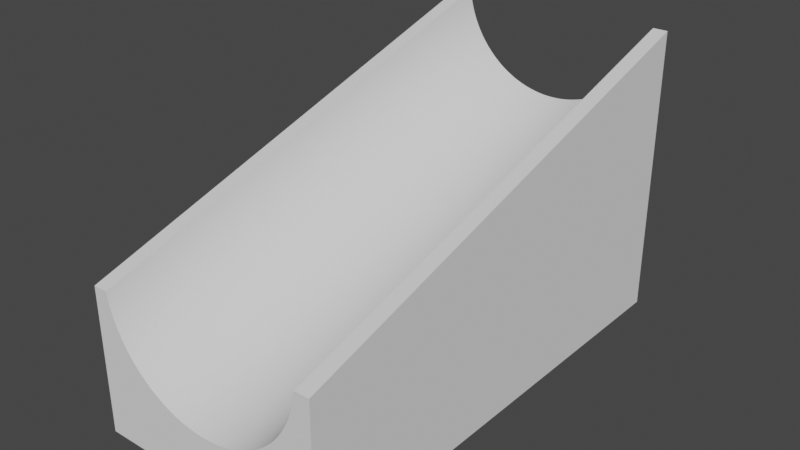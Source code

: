 # Source: duplo007.blend  (saved by Blender 2.91.10; exported with 4.5.12 LTS)
import bpy
from mathutils import Matrix  # noqa: F401  (used for matrix-valued properties, if any)

bpy.ops.wm.read_factory_settings(use_empty=True)
scene = bpy.context.scene
scene.name = 'Scene'

# ---- collections
col_collection = bpy.data.collections.new('Collection'); scene.collection.children.link(col_collection)

# ---- world
world_world = bpy.data.worlds.new('World'); scene.world = world_world
world_world.use_nodes = True; world_world.node_tree.nodes.clear()
_N = world_world.node_tree.nodes; _L = world_world.node_tree.links
n0 = _N.new('ShaderNodeOutputWorld'); n0.name = 'World Output'; n0.location = (300, 300)
n1 = _N.new('ShaderNodeBackground'); n1.name = 'Background'; n1.location = (10, 300)
n1.inputs[0].default_value = (0.05088, 0.05088, 0.05088, 1.0)
_L.new(n1.outputs[0], n0.inputs[0])
n0.is_active_output = True
world_world.color = (0.05088, 0.05088, 0.05088)
world_world.use_sun_shadow = False
world_world.sun_shadow_jitter_overblur = 0.0

# ---- meshes
me_longramp = bpy.data.meshes.new('longRamp')
me_longramp.from_pydata([(-15.85, -31.85, -19.2), (-15.85, -31.85, 0.04545), (-15.85, 31.85, -19.2), (-15.85, 31.85, 19.16), (3.268, -31.85, -11.87), (15.85, -31.85, -19.2), (-11.64, -31.85, -6.033), (-11.94, -31.85, -5.57), (15.85, -31.85, 0.04545), (13.9, -31.85, 0.04545), (13.83, -31.85, -0.4449), (13.73, -31.85, -0.986), (13.61, -31.85, -1.523), (13.47, -31.85, -2.055), (13.31, -31.85, -2.581), (13.13, -31.85, -3.1), (12.93, -31.85, -3.612), (12.71, -31.85, -4.116), (12.47, -31.85, -4.611), (12.21, -31.85, -5.095), (11.94, -31.85, -5.57), (11.64, -31.85, -6.033), (11.33, -31.85, -6.484), (10.99, -31.85, -6.922), (10.65, -31.85, -7.347), (10.28, -31.85, -7.758), (9.899, -31.85, -8.154), (9.503, -31.85, -8.535), (9.092, -31.85, -8.9), (8.667, -31.85, -9.249), (8.229, -31.85, -9.581), (7.778, -31.85, -9.895), (7.315, -31.85, -10.19), (6.841, -31.85, -10.47), (6.356, -31.85, -10.73), (5.861, -31.85, -10.97), (5.358, -31.85, -11.19), (4.846, -31.85, -11.39), (4.326, -31.85, -11.57), (3.8, -31.85, -11.73), (2.731, -31.85, -11.99), (2.19, -31.85, -12.08), (1.646, -31.85, -12.16), (1.098, -31.85, -12.21), (0.5496, -31.85, -12.24), (0.0, -31.85, -12.25), (-0.5496, -31.85, -12.24), (-1.098, -31.85, -12.21), (-1.646, -31.85, -12.16), (-2.19, -31.85, -12.08), (-2.731, -31.85, -11.99), (-3.268, -31.85, -11.87), (-3.8, -31.85, -11.73), (-4.326, -31.85, -11.57), (-4.846, -31.85, -11.39), (-5.358, -31.85, -11.19), (-5.861, -31.85, -10.97), (-6.356, -31.85, -10.73), (-6.841, -31.85, -10.47), (-7.315, -31.85, -10.19), (-7.778, -31.85, -9.895), (-8.229, -31.85, -9.581), (-8.667, -31.85, -9.249), (-9.092, -31.85, -8.9), (-9.503, -31.85, -8.535), (-9.899, -31.85, -8.154), (-10.28, -31.85, -7.758), (-10.65, -31.85, -7.347), (-10.99, -31.85, -6.922), (-12.21, -31.85, -5.095), (-12.47, -31.85, -4.611), (-11.33, -31.85, -6.484), (-12.71, -31.85, -4.116), (-12.93, -31.85, -3.612), (-13.13, -31.85, -3.1), (-13.31, -31.85, -2.581), (-13.47, -31.85, -2.055), (-13.61, -31.85, -1.523), (-13.73, -31.85, -0.986), (-13.83, -31.85, -0.4449), (-13.9, -31.85, 0.04545), (14.45, 30.45, -19.2), (15.85, 31.85, -19.2), (-14.45, -25.17, -19.2), (-14.45, -30.45, -19.2), (-9.175, -30.45, -19.2), (6.825, -30.45, -19.2), (-6.825, -30.45, -19.2), (-9.175, -28.86, -19.2), (14.45, -30.45, -19.2), (9.175, -30.45, -19.2), (6.825, -28.86, -19.2), (9.175, -28.86, -19.2), (14.45, -25.17, -19.2), (14.45, -22.83, -19.2), (12.86, -22.83, -19.2), (12.86, -25.17, -19.2), (12.86, -6.825, -19.2), (14.45, -9.175, -19.2), (12.86, -9.175, -19.2), (12.86, 6.825, -19.2), (14.45, 9.175, -19.2), (14.45, 6.825, -19.2), (14.45, 22.83, -19.2), (14.45, -6.825, -19.2), (-14.45, 25.17, -19.2), (-14.45, 30.45, -19.2), (12.86, 9.175, -19.2), (12.86, 25.17, -19.2), (12.86, 22.83, -19.2), (-9.175, 30.45, -19.2), (-6.825, 28.86, -19.2), (-9.175, 28.86, -19.2), (14.45, 25.17, -19.2), (-6.825, 30.45, -19.2), (9.175, 30.45, -19.2), (6.825, 30.45, -19.2), (9.175, 28.86, -19.2), (6.825, 28.86, -19.2), (-14.45, -22.83, -19.2), (-14.45, 6.825, -19.2), (-14.45, 9.175, -19.2), (-12.86, 6.825, -19.2), (-12.86, 25.17, -19.2), (-12.86, 22.83, -19.2), (-14.45, 22.83, -19.2), (-12.86, -9.175, -19.2), (-14.45, -6.825, -19.2), (-12.86, -6.825, -19.2), (-12.86, 9.175, -19.2), (-12.86, -22.83, -19.2), (-14.45, -9.175, -19.2), (-12.86, -25.17, -19.2), (-6.825, -28.86, -19.2), (-9.899, 31.85, 10.96), (-10.28, 31.85, 11.35), (-13.83, 31.85, 18.66), (-13.9, 31.85, 19.16), (-13.73, 31.85, 18.12), (-13.61, 31.85, 17.59), (-13.47, 31.85, 17.05), (-13.31, 31.85, 16.53), (-13.13, 31.85, 16.01), (-12.93, 31.85, 15.5), (-12.71, 31.85, 14.99), (-12.47, 31.85, 14.5), (-12.21, 31.85, 14.01), (-11.94, 31.85, 13.54), (-11.64, 31.85, 13.08), (-11.33, 31.85, 12.63), (-10.99, 31.85, 12.19), (-10.65, 31.85, 11.76), (-9.503, 31.85, 10.57), (-9.092, 31.85, 10.21), (-8.667, 31.85, 9.861), (-8.229, 31.85, 9.529), (-7.778, 31.85, 9.215), (-7.315, 31.85, 8.918), (-6.356, 31.85, 8.381), (-6.841, 31.85, 8.64), (-5.861, 31.85, 8.141), (-5.358, 31.85, 7.921), (-4.846, 31.85, 7.721), (-4.326, 31.85, 7.54), (-3.8, 31.85, 7.381), (-3.268, 31.85, 7.242), (-2.731, 31.85, 7.124), (-2.19, 31.85, 7.028), (-1.646, 31.85, 6.952), (-1.098, 31.85, 6.898), (-0.5496, 31.85, 6.866), (0.0, 31.85, 6.855), (0.5496, 31.85, 6.866), (1.098, 31.85, 6.898), (1.646, 31.85, 6.952), (2.19, 31.85, 7.028), (2.731, 31.85, 7.124), (3.268, 31.85, 7.242), (3.8, 31.85, 7.381), (4.326, 31.85, 7.54), (4.846, 31.85, 7.721), (5.358, 31.85, 7.921), (5.861, 31.85, 8.141), (6.356, 31.85, 8.381), (6.841, 31.85, 8.64), (7.315, 31.85, 8.918), (7.778, 31.85, 9.215), (8.229, 31.85, 9.529), (8.667, 31.85, 9.861), (9.092, 31.85, 10.21), (9.503, 31.85, 10.57), (9.899, 31.85, 10.96), (10.28, 31.85, 11.35), (10.65, 31.85, 11.76), (10.99, 31.85, 12.19), (11.33, 31.85, 12.63), (11.64, 31.85, 13.08), (11.94, 31.85, 13.54), (12.21, 31.85, 14.01), (12.47, 31.85, 14.5), (12.71, 31.85, 14.99), (12.93, 31.85, 15.5), (13.13, 31.85, 16.01), (13.31, 31.85, 16.53), (13.47, 31.85, 17.05), (13.61, 31.85, 17.59), (13.73, 31.85, 18.12), (13.83, 31.85, 18.66), (13.9, 31.85, 19.16), (15.85, 31.85, 19.16), (-14.45, -25.17, -13.2), (-14.45, -30.45, -13.2), (-12.76, -25.17, -18.9), (-12.86, -25.17, -18.9), (-12.76, -25.17, -13.2), (-12.86, -22.83, -18.9), (-14.45, -22.83, -13.2), (-12.76, -22.83, -13.2), (-12.76, -22.83, -18.9), (-14.45, -9.175, -13.2), (-12.76, -9.175, -18.9), (-12.86, -9.175, -18.9), (-12.76, -9.175, -13.2), (-12.86, -6.825, -18.9), (-14.45, -6.825, -13.2), (-12.76, -6.825, -13.2), (-12.76, -6.825, -18.9), (-14.45, 6.825, -13.2), (-12.76, 6.825, -18.9), (-12.86, 6.825, -18.9), (-12.76, 6.825, -13.2), (-12.86, 9.175, -18.9), (-14.45, 9.175, -13.2), (-12.76, 9.175, -13.2), (-12.76, 9.175, -18.9), (-14.45, 22.83, -13.2), (-12.76, 22.83, -18.9), (-12.86, 22.83, -18.9), (-12.76, 22.83, -13.2), (-12.86, 25.17, -18.9), (-14.45, 25.17, -13.2), (-12.76, 25.17, -13.2), (-12.76, 25.17, -18.9), (-14.45, 30.45, -13.2), (-9.175, 30.45, -13.2), (-9.175, 28.76, -18.9), (-9.175, 28.76, -13.2), (-9.175, 28.86, -18.9), (-6.825, 28.86, -18.9), (-6.825, 28.76, -13.2), (-6.825, 28.76, -18.9), (-6.825, 30.45, -13.2), (6.825, 30.45, -13.2), (6.825, 28.76, -18.9), (6.825, 28.76, -13.2), (6.825, 28.86, -18.9), (9.175, 28.86, -18.9), (9.175, 28.76, -13.2), (9.175, 28.76, -18.9), (9.175, 30.45, -13.2), (14.45, 30.45, -13.2), (14.45, 25.17, -13.2), (12.76, 25.17, -18.9), (12.76, 25.17, -13.2), (12.86, 25.17, -18.9), (12.86, 22.83, -18.9), (12.76, 22.83, -13.2), (12.76, 22.83, -18.9), (14.45, 22.83, -13.2), (14.45, 9.175, -13.2), (12.76, 9.175, -18.9), (12.76, 9.175, -13.2), (12.86, 9.175, -18.9), (12.86, 6.825, -18.9), (12.76, 6.825, -13.2), (12.76, 6.825, -18.9), (14.45, 6.825, -13.2), (14.45, -6.825, -13.2), (12.76, -6.825, -18.9), (12.76, -6.825, -13.2), (12.86, -6.825, -18.9), (12.86, -9.175, -18.9), (12.76, -9.175, -13.2), (12.76, -9.175, -18.9), (14.45, -9.175, -13.2), (14.45, -22.83, -13.2), (12.76, -22.83, -18.9), (12.76, -22.83, -13.2), (12.86, -22.83, -18.9), (12.86, -25.17, -18.9), (12.76, -25.17, -13.2), (12.76, -25.17, -18.9), (14.45, -25.17, -13.2), (14.45, -30.45, -13.2), (9.175, -30.45, -13.2), (9.175, -28.76, -18.9), (9.175, -28.86, -18.9), (9.175, -28.76, -13.2), (6.825, -28.86, -18.9), (6.825, -30.45, -13.2), (6.825, -28.76, -13.2), (6.825, -28.76, -18.9), (-6.825, -30.45, -13.2), (-6.825, -28.76, -18.9), (-6.825, -28.86, -18.9), (-6.825, -28.76, -13.2), (-9.175, -28.86, -18.9), (-9.175, -30.45, -13.2), (-9.175, -28.76, -13.2), (-9.175, -28.76, -18.9), (0.0, -22.63, -13.2), (-0.52, -22.61, -13.2), (6.444, -14.45, -13.2), (6.123, -13.46, -13.2), (6.303, -13.95, -13.2), (-6.627, -16.0, -13.2), (-6.444, -17.55, -13.2), (-6.303, -18.05, -13.2), (-6.607, -16.52, -13.2), (-6.546, -17.04, -13.2), (-6.627, 0.0, -13.2), (-6.607, 0.52, -13.2), (-1.037, 6.546, -13.2), (0.0, 9.373, -13.2), (-0.52, 6.607, -13.2), (-6.546, 1.037, -13.2), (-6.444, 1.547, -13.2), (-3.009, -5.905, -13.2), (-4.686, -11.31, -13.2), (-5.039, -11.7, -13.2), (2.048, -9.697, -13.2), (5.651, -3.463, -13.2), (2.536, -9.877, -13.2), (-4.304, -10.96, -13.2), (-3.895, -10.64, -13.2), (-2.536, -6.123, -13.2), (-3.463, -10.35, -13.2), (-2.048, -6.303, -13.2), (-3.009, -10.1, -13.2), (6.546, -1.037, -13.2), (6.444, -1.547, -13.2), (3.463, -10.35, -13.2), (3.895, -10.64, -13.2), (6.123, -2.536, -13.2), (5.905, -3.009, -13.2), (5.905, -12.99, -13.2), (6.546, -14.96, -13.2), (6.607, -15.48, -13.2), (0.52, -22.61, -13.2), (5.651, -19.46, -13.2), (5.362, -19.9, -13.2), (1.037, -22.55, -13.2), (1.547, -22.44, -13.2), (2.048, -22.3, -13.2), (2.536, -22.12, -13.2), (3.009, -21.91, -13.2), (3.463, -21.65, -13.2), (3.895, -21.36, -13.2), (4.304, -21.04, -13.2), (4.686, -20.69, -13.2), (5.039, -20.3, -13.2), (5.905, -19.01, -13.2), (6.123, -18.54, -13.2), (6.303, -18.05, -13.2), (6.444, -17.55, -13.2), (6.546, -17.04, -13.2), (6.607, -16.52, -13.2), (6.627, -16.0, -13.2), (-6.123, -18.54, -13.2), (5.651, -12.54, -13.2), (5.362, -12.1, -13.2), (5.039, -11.7, -13.2), (4.686, -11.31, -13.2), (4.304, -10.96, -13.2), (2.536, -6.123, -13.2), (1.547, -9.556, -13.2), (1.037, -9.454, -13.2), (2.048, -6.303, -13.2), (0.52, -9.393, -13.2), (-1.037, -9.454, -13.2), (0.52, -6.607, -13.2), (-0.52, -9.393, -13.2), (-1.547, -6.444, -13.2), (-2.536, -9.877, -13.2), (2.536, 6.123, -13.2), (3.895, 10.64, -13.2), (4.304, 10.96, -13.2), (3.463, 10.35, -13.2), (4.304, 21.04, -13.2), (4.686, 20.69, -13.2), (-3.463, -5.651, -13.2), (-6.123, -2.536, -13.2), (-5.651, -12.54, -13.2), (-5.905, -12.99, -13.2), (-6.303, -2.048, -13.2), (-6.123, -13.46, -13.2), (-6.444, -1.547, -13.2), (-6.303, -13.95, -13.2), (-6.546, -1.037, -13.2), (-6.444, -14.45, -13.2), (-6.546, -14.96, -13.2), (-6.607, -15.48, -13.2), (-6.607, -0.52, -13.2), (3.895, 21.36, -13.2), (-5.905, -3.009, -13.2), (-6.123, 13.46, -13.2), (-5.905, 3.009, -13.2), (-6.303, 13.95, -13.2), (-5.362, -12.1, -13.2), (-5.651, -3.463, -13.2), (3.009, 21.91, -13.2), (3.463, 21.65, -13.2), (-5.362, -3.895, -13.2), (-1.547, 6.444, -13.2), (-5.039, -4.304, -13.2), (-4.686, -4.686, -13.2), (-4.304, -5.039, -13.2), (-3.895, -5.362, -13.2), (0.52, 9.393, -13.2), (0.0, 6.627, -13.2), (1.037, 9.454, -13.2), (0.52, 6.607, -13.2), (3.009, 5.905, -13.2), (2.048, 6.303, -13.2), (-1.037, -6.546, -13.2), (-2.048, -9.697, -13.2), (0.0, -6.627, -13.2), (-1.547, -9.556, -13.2), (-0.52, -6.607, -13.2), (4.686, 4.686, -13.2), (5.039, 4.304, -13.2), (3.009, -10.1, -13.2), (5.905, 3.009, -13.2), (6.123, 2.536, -13.2), (3.009, -5.905, -13.2), (6.303, 2.048, -13.2), (4.304, -5.039, -13.2), (3.895, -5.362, -13.2), (6.627, 0.0, -13.2), (6.607, -0.52, -13.2), (3.463, -5.651, -13.2), (4.686, -4.686, -13.2), (6.303, -2.048, -13.2), (5.039, -4.304, -13.2), (5.362, -3.895, -13.2), (0.0, -9.373, -13.2), (1.547, -6.444, -13.2), (6.607, 0.52, -13.2), (6.546, 1.037, -13.2), (6.444, 1.547, -13.2), (5.651, 3.463, -13.2), (4.304, 5.039, -13.2), (1.547, 6.444, -13.2), (3.009, 10.1, -13.2), (2.048, 9.697, -13.2), (1.037, 6.546, -13.2), (4.686, 11.31, -13.2), (-2.048, 6.303, -13.2), (-0.52, 9.393, -13.2), (-3.463, 10.35, -13.2), (-2.536, 6.123, -13.2), (-3.009, 5.905, -13.2), (-3.895, 10.64, -13.2), (-3.463, 5.651, -13.2), (-4.304, 10.96, -13.2), (-3.895, 5.362, -13.2), (-4.686, 11.31, -13.2), (-4.304, 5.039, -13.2), (-5.039, 11.7, -13.2), (-4.686, 4.686, -13.2), (-5.362, 12.1, -13.2), (-5.039, 4.304, -13.2), (-5.651, 12.54, -13.2), (-5.362, 3.895, -13.2), (-5.905, 12.99, -13.2), (-5.651, 3.463, -13.2), (-6.303, 2.048, -13.2), (-6.444, 14.45, -13.2), (-6.123, 2.536, -13.2), (-6.627, 16.0, -13.2), (-6.607, 15.48, -13.2), (-6.607, 16.52, -13.2), (-6.546, 14.96, -13.2), (-5.651, 19.46, -13.2), (-5.362, 19.9, -13.2), (-3.009, 10.1, -13.2), (-5.039, 20.3, -13.2), (-1.037, 9.454, -13.2), (-1.547, 9.556, -13.2), (-2.536, 9.877, -13.2), (2.536, 22.12, -13.2), (-2.048, 9.697, -13.2), (1.547, 9.556, -13.2), (2.536, 9.877, -13.2), (5.039, 20.3, -13.2), (5.651, 19.46, -13.2), (5.905, 19.01, -13.2), (6.123, 18.54, -13.2), (3.463, 5.651, -13.2), (3.895, 5.362, -13.2), (5.039, 11.7, -13.2), (5.362, 12.1, -13.2), (5.905, 12.99, -13.2), (5.651, 12.54, -13.2), (6.123, 13.46, -13.2), (6.607, 15.48, -13.2), (6.546, 14.96, -13.2), (6.303, 13.95, -13.2), (6.444, 14.45, -13.2), (6.627, 16.0, -13.2), (6.546, 17.04, -13.2), (6.607, 16.52, -13.2), (6.444, 17.55, -13.2), (6.303, 18.05, -13.2), (5.362, 19.9, -13.2), (2.048, 22.3, -13.2), (1.547, 22.44, -13.2), (1.037, 22.55, -13.2), (0.52, 22.61, -13.2), (0.0, 22.63, -13.2), (-0.52, 22.61, -13.2), (-1.037, 22.55, -13.2), (-1.547, 22.44, -13.2), (-2.048, 22.3, -13.2), (-2.536, 22.12, -13.2), (-3.009, 21.91, -13.2), (-3.463, 21.65, -13.2), (-3.895, 21.36, -13.2), (-4.304, 21.04, -13.2), (-4.686, 20.69, -13.2), (-5.905, 19.01, -13.2), (-6.123, 18.54, -13.2), (-6.303, 18.05, -13.2), (-6.444, 17.55, -13.2), (-6.546, 17.04, -13.2), (5.362, 3.895, -13.2), (-5.905, -19.01, -13.2), (-5.651, -19.46, -13.2), (-5.362, -19.9, -13.2), (-5.039, -20.3, -13.2), (1.037, -6.546, -13.2), (-4.686, -20.69, -13.2), (-4.304, -21.04, -13.2), (-3.895, -21.36, -13.2), (-3.463, -21.65, -13.2), (-3.009, -21.91, -13.2), (-2.536, -22.12, -13.2), (-2.048, -22.3, -13.2), (-1.547, -22.44, -13.2), (-1.037, -22.55, -13.2), (-6.627, -16.0, -19.05), (-6.607, -16.52, -19.05), (-6.607, -15.48, -19.05), (-6.546, -14.96, -19.05), (-6.444, -14.45, -19.05), (-6.303, -13.95, -19.05), (-6.123, -13.46, -19.05), (-5.905, -12.99, -19.05), (-5.651, -12.54, -19.05), (-5.362, -12.1, -19.05), (-5.039, -11.7, -19.05), (-4.686, -11.31, -19.05), (-4.304, -10.96, -19.05), (-3.895, -10.64, -19.05), (-3.463, -10.35, -19.05), (-3.009, -10.1, -19.05), (-2.536, -9.877, -19.05), (-2.048, -9.697, -19.05), (-1.547, -9.556, -19.05), (-1.037, -9.454, -19.05), (-0.52, -9.393, -19.05), (0.0, -9.373, -19.05), (0.52, -9.393, -19.05), (1.037, -9.454, -19.05), (1.547, -9.556, -19.05), (2.048, -9.697, -19.05), (2.536, -9.877, -19.05), (3.009, -10.1, -19.05), (3.463, -10.35, -19.05), (3.895, -10.64, -19.05), (4.304, -10.96, -19.05), (4.686, -11.31, -19.05), (5.039, -11.7, -19.05), (5.362, -12.1, -19.05), (5.651, -12.54, -19.05), (5.905, -12.99, -19.05), (6.123, -13.46, -19.05), (6.303, -13.95, -19.05), (6.444, -14.45, -19.05), (6.546, -14.96, -19.05), (6.607, -15.48, -19.05), (6.627, -16.0, -19.05), (6.607, -16.52, -19.05), (6.546, -17.04, -19.05), (6.444, -17.55, -19.05), (6.303, -18.05, -19.05), (6.123, -18.54, -19.05), (5.905, -19.01, -19.05), (5.651, -19.46, -19.05), (5.362, -19.9, -19.05), (5.039, -20.3, -19.05), (4.686, -20.69, -19.05), (4.304, -21.04, -19.05), (3.895, -21.36, -19.05), (3.463, -21.65, -19.05), (3.009, -21.91, -19.05), (2.536, -22.12, -19.05), (2.048, -22.3, -19.05), (1.547, -22.44, -19.05), (1.037, -22.55, -19.05), (0.52, -22.61, -19.05), (0.0, -22.63, -19.05), (-0.52, -22.61, -19.05), (-1.037, -22.55, -19.05), (-1.547, -22.44, -19.05), (-2.048, -22.3, -19.05), (-2.536, -22.12, -19.05), (-3.009, -21.91, -19.05), (-3.463, -21.65, -19.05), (-3.895, -21.36, -19.05), (-4.304, -21.04, -19.05), (-4.686, -20.69, -19.05), (-5.039, -20.3, -19.05), (-5.362, -19.9, -19.05), (-5.651, -19.46, -19.05), (-5.905, -19.01, -19.05), (-6.123, -18.54, -19.05), (-6.303, -18.05, -19.05), (-6.444, -17.55, -19.05), (-6.546, -17.04, -19.05), (-6.627, 0.0, -19.05), (-6.607, -0.52, -19.05), (-6.607, 0.52, -19.05), (-6.546, 1.037, -19.05), (-6.444, 1.547, -19.05), (-6.303, 2.048, -19.05), (-6.123, 2.536, -19.05), (-5.905, 3.009, -19.05), (-5.651, 3.463, -19.05), (-5.362, 3.895, -19.05), (-5.039, 4.304, -19.05), (-4.686, 4.686, -19.05), (-4.304, 5.039, -19.05), (-3.895, 5.362, -19.05), (-3.463, 5.651, -19.05), (-3.009, 5.905, -19.05), (-2.536, 6.123, -19.05), (-2.048, 6.303, -19.05), (-1.547, 6.444, -19.05), (-1.037, 6.546, -19.05), (-0.52, 6.607, -19.05), (0.0, 6.627, -19.05), (0.52, 6.607, -19.05), (1.037, 6.546, -19.05), (1.547, 6.444, -19.05), (2.048, 6.303, -19.05), (2.536, 6.123, -19.05), (3.009, 5.905, -19.05), (3.463, 5.651, -19.05), (3.895, 5.362, -19.05), (4.304, 5.039, -19.05), (4.686, 4.686, -19.05), (5.039, 4.304, -19.05), (5.362, 3.895, -19.05), (5.651, 3.463, -19.05), (5.905, 3.009, -19.05), (6.123, 2.536, -19.05), (6.303, 2.048, -19.05), (6.444, 1.547, -19.05), (6.546, 1.037, -19.05), (6.607, 0.52, -19.05), (6.627, 0.0, -19.05), (6.607, -0.52, -19.05), (6.546, -1.037, -19.05), (6.444, -1.547, -19.05), (6.303, -2.048, -19.05), (6.123, -2.536, -19.05), (5.905, -3.009, -19.05), (5.651, -3.463, -19.05), (5.362, -3.895, -19.05), (5.039, -4.304, -19.05), (4.686, -4.686, -19.05), (4.304, -5.039, -19.05), (3.895, -5.362, -19.05), (3.463, -5.651, -19.05), (3.009, -5.905, -19.05), (2.536, -6.123, -19.05), (2.048, -6.303, -19.05), (1.547, -6.444, -19.05), (1.037, -6.546, -19.05), (0.52, -6.607, -19.05), (0.0, -6.627, -19.05), (-0.52, -6.607, -19.05), (-1.037, -6.546, -19.05), (-1.547, -6.444, -19.05), (-2.048, -6.303, -19.05), (-2.536, -6.123, -19.05), (-3.009, -5.905, -19.05), (-3.463, -5.651, -19.05), (-3.895, -5.362, -19.05), (-4.304, -5.039, -19.05), (-4.686, -4.686, -19.05), (-5.039, -4.304, -19.05), (-5.362, -3.895, -19.05), (-5.651, -3.463, -19.05), (-5.905, -3.009, -19.05), (-6.123, -2.536, -19.05), (-6.303, -2.048, -19.05), (-6.444, -1.547, -19.05), (-6.546, -1.037, -19.05), (-6.627, 16.0, -19.05), (-6.607, 16.52, -19.05), (-6.607, 15.48, -19.05), (-6.546, 17.04, -19.05), (-6.444, 17.55, -19.05), (-6.303, 18.05, -19.05), (-6.123, 18.54, -19.05), (-5.905, 19.01, -19.05), (-5.651, 19.46, -19.05), (-5.362, 19.9, -19.05), (-5.039, 20.3, -19.05), (-4.686, 20.69, -19.05), (-4.304, 21.04, -19.05), (-3.895, 21.36, -19.05), (-3.463, 21.65, -19.05), (-3.009, 21.91, -19.05), (-2.536, 22.12, -19.05), (-2.048, 22.3, -19.05), (-1.547, 22.44, -19.05), (-1.037, 22.55, -19.05), (-0.52, 22.61, -19.05), (0.0, 22.63, -19.05), (0.52, 22.61, -19.05), (1.037, 22.55, -19.05), (1.547, 22.44, -19.05), (2.048, 22.3, -19.05), (2.536, 22.12, -19.05), (3.009, 21.91, -19.05), (3.463, 21.65, -19.05), (3.895, 21.36, -19.05), (4.304, 21.04, -19.05), (4.686, 20.69, -19.05), (5.039, 20.3, -19.05), (5.362, 19.9, -19.05), (5.651, 19.46, -19.05), (5.905, 19.01, -19.05), (6.123, 18.54, -19.05), (6.303, 18.05, -19.05), (6.444, 17.55, -19.05), (6.546, 17.04, -19.05), (6.607, 16.52, -19.05), (6.627, 16.0, -19.05), (6.607, 15.48, -19.05), (6.546, 14.96, -19.05), (6.444, 14.45, -19.05), (6.303, 13.95, -19.05), (6.123, 13.46, -19.05), (5.905, 12.99, -19.05), (5.651, 12.54, -19.05), (5.362, 12.1, -19.05), (5.039, 11.7, -19.05), (4.686, 11.31, -19.05), (4.304, 10.96, -19.05), (3.895, 10.64, -19.05), (3.463, 10.35, -19.05), (3.009, 10.1, -19.05), (2.536, 9.877, -19.05), (2.048, 9.697, -19.05), (1.547, 9.556, -19.05), (1.037, 9.454, -19.05), (0.52, 9.393, -19.05), (0.0, 9.373, -19.05), (-0.52, 9.393, -19.05), (-1.037, 9.454, -19.05), (-1.547, 9.556, -19.05), (-2.048, 9.697, -19.05), (-2.536, 9.877, -19.05), (-3.009, 10.1, -19.05), (-3.463, 10.35, -19.05), (-3.895, 10.64, -19.05), (-4.304, 10.96, -19.05), (-4.686, 11.31, -19.05), (-5.039, 11.7, -19.05), (-5.362, 12.1, -19.05), (-5.651, 12.54, -19.05), (-5.905, 12.99, -19.05), (-6.123, 13.46, -19.05), (-6.303, 13.95, -19.05), (-6.444, 14.45, -19.05), (-6.546, 14.96, -19.05), (-6.113, -14.01, -19.05), (-5.938, -13.54, -19.05), (-5.727, -13.08, -19.05), (-5.48, -12.64, -19.05), (-4.887, -11.83, -19.05), (-4.545, -11.46, -19.05), (-4.174, -11.11, -19.05), (-3.778, -10.8, -19.05), (-3.358, -10.52, -19.05), (-2.918, -10.27, -19.05), (-2.46, -10.06, -19.05), (-1.986, -9.887, -19.05), (-1.5, -9.75, -19.05), (-1.005, -9.652, -19.05), (-0.5043, -9.592, -19.05), (0.0, -9.573, -19.05), (0.5043, -9.592, -19.05), (1.005, -9.652, -19.05), (1.5, -9.75, -19.05), (1.986, -9.887, -19.05), (2.46, -10.06, -19.05), (2.918, -10.27, -19.05), (3.358, -10.52, -19.05), (3.778, -10.8, -19.05), (4.174, -11.11, -19.05), (4.545, -11.46, -19.05), (4.887, -11.83, -19.05), (5.2, -12.22, -19.05), (5.48, -12.64, -19.05), (5.727, -13.08, -19.05), (5.938, -13.54, -19.05), (6.113, -14.01, -19.05), (6.25, -14.5, -19.05), (6.348, -14.99, -19.05), (6.427, -16.0, -19.05), (6.408, -16.5, -19.05), (6.348, -17.01, -19.05), (6.25, -17.5, -19.05), (6.113, -17.99, -19.05), (5.938, -18.46, -19.05), (5.727, -18.92, -19.05), (5.48, -19.36, -19.05), (5.2, -19.78, -19.05), (4.887, -20.17, -19.05), (4.545, -20.54, -19.05), (4.174, -20.89, -19.05), (3.778, -21.2, -19.05), (3.358, -21.48, -19.05), (2.918, -21.73, -19.05), (2.46, -21.94, -19.05), (1.986, -22.11, -19.05), (1.5, -22.25, -19.05), (1.005, -22.35, -19.05), (0.5043, -22.41, -19.05), (0.0, -22.43, -19.05), (-0.5043, -22.41, -19.05), (-1.005, -22.35, -19.05), (-1.5, -22.25, -19.05), (-1.986, -22.11, -19.05), (-2.46, -21.94, -19.05), (-2.918, -21.73, -19.05), (-3.358, -21.48, -19.05), (-3.778, -21.2, -19.05), (-4.545, -20.54, -19.05), (-4.887, -20.17, -19.05), (-5.2, -19.78, -19.05), (-5.48, -19.36, -19.05), (-5.938, -18.46, -19.05), (-6.408, -16.5, -19.05), (-6.427, -16.0, -19.05), (-6.348, -17.01, -19.05), (-6.25, -17.5, -19.05), (-6.113, -17.99, -19.05), (-5.727, -18.92, -19.05), (-4.174, -20.89, -19.05), (6.408, -15.5, -19.05), (-5.2, -12.22, -19.05), (-6.25, -14.5, -19.05), (-6.348, -14.99, -19.05), (-6.408, -15.5, -19.05), (-6.113, 1.986, -19.05), (-5.938, 2.46, -19.05), (-5.727, 2.918, -19.05), (-5.48, 3.358, -19.05), (-4.887, 4.174, -19.05), (-4.545, 4.545, -19.05), (-4.174, 4.887, -19.05), (-3.778, 5.2, -19.05), (-3.358, 5.48, -19.05), (-2.918, 5.727, -19.05), (-2.46, 5.938, -19.05), (-1.986, 6.113, -19.05), (-1.5, 6.25, -19.05), (-1.005, 6.348, -19.05), (-0.5043, 6.408, -19.05), (0.0, 6.427, -19.05), (0.5043, 6.408, -19.05), (1.005, 6.348, -19.05), (1.5, 6.25, -19.05), (1.986, 6.113, -19.05), (2.46, 5.938, -19.05), (2.918, 5.727, -19.05), (3.358, 5.48, -19.05), (3.778, 5.2, -19.05), (4.174, 4.887, -19.05), (4.545, 4.545, -19.05), (4.887, 4.174, -19.05), (5.2, 3.778, -19.05), (5.48, 3.358, -19.05), (5.727, 2.918, -19.05), (5.938, 2.46, -19.05), (6.113, 1.986, -19.05), (6.25, 1.5, -19.05), (6.348, 1.005, -19.05), (6.427, 0.0, -19.05), (6.408, -0.5043, -19.05), (6.348, -1.005, -19.05), (6.25, -1.5, -19.05), (6.113, -1.986, -19.05), (5.938, -2.46, -19.05), (5.727, -2.918, -19.05), (5.48, -3.358, -19.05), (5.2, -3.778, -19.05), (4.887, -4.174, -19.05), (4.545, -4.545, -19.05), (4.174, -4.887, -19.05), (3.778, -5.2, -19.05), (3.358, -5.48, -19.05), (2.918, -5.727, -19.05), (2.46, -5.938, -19.05), (1.986, -6.113, -19.05), (1.5, -6.25, -19.05), (1.005, -6.348, -19.05), (0.5043, -6.408, -19.05), (0.0, -6.427, -19.05), (-0.5043, -6.408, -19.05), (-1.005, -6.348, -19.05), (-1.5, -6.25, -19.05), (-1.986, -6.113, -19.05), (-2.46, -5.938, -19.05), (-2.918, -5.727, -19.05), (-3.358, -5.48, -19.05), (-3.778, -5.2, -19.05), (-4.545, -4.545, -19.05), (-4.887, -4.174, -19.05), (-5.2, -3.778, -19.05), (-5.48, -3.358, -19.05), (-5.938, -2.46, -19.05), (-6.408, -0.5043, -19.05), (-6.427, 0.0, -19.05), (-6.348, -1.005, -19.05), (-6.25, -1.5, -19.05), (-6.113, -1.986, -19.05), (-5.727, -2.918, -19.05), (-4.174, -4.887, -19.05), (6.408, 0.5043, -19.05), (-5.2, 3.778, -19.05), (-6.25, 1.5, -19.05), (-6.348, 1.005, -19.05), (-6.408, 0.5043, -19.05), (-6.113, 17.99, -19.05), (-5.938, 18.46, -19.05), (-5.727, 18.92, -19.05), (-5.48, 19.36, -19.05), (-4.887, 20.17, -19.05), (-4.545, 20.54, -19.05), (-4.174, 20.89, -19.05), (-3.778, 21.2, -19.05), (-3.358, 21.48, -19.05), (-2.918, 21.73, -19.05), (-2.46, 21.94, -19.05), (-1.986, 22.11, -19.05), (-1.5, 22.25, -19.05), (-1.005, 22.35, -19.05), (-0.5043, 22.41, -19.05), (0.0, 22.43, -19.05), (0.5043, 22.41, -19.05), (1.005, 22.35, -19.05), (1.5, 22.25, -19.05), (1.986, 22.11, -19.05), (2.46, 21.94, -19.05), (2.918, 21.73, -19.05), (3.358, 21.48, -19.05), (3.778, 21.2, -19.05), (4.174, 20.89, -19.05), (4.545, 20.54, -19.05), (4.887, 20.17, -19.05), (5.2, 19.78, -19.05), (5.48, 19.36, -19.05), (5.727, 18.92, -19.05), (5.938, 18.46, -19.05), (6.113, 17.99, -19.05), (6.25, 17.5, -19.05), (6.348, 17.01, -19.05), (6.427, 16.0, -19.05), (6.408, 15.5, -19.05), (6.348, 14.99, -19.05), (6.25, 14.5, -19.05), (6.113, 14.01, -19.05), (5.938, 13.54, -19.05), (5.727, 13.08, -19.05), (5.48, 12.64, -19.05), (5.2, 12.22, -19.05), (4.887, 11.83, -19.05), (4.545, 11.46, -19.05), (4.174, 11.11, -19.05), (3.778, 10.8, -19.05), (3.358, 10.52, -19.05), (2.918, 10.27, -19.05), (2.46, 10.06, -19.05), (1.986, 9.887, -19.05), (1.5, 9.75, -19.05), (1.005, 9.652, -19.05), (0.5043, 9.592, -19.05), (0.0, 9.573, -19.05), (-0.5043, 9.592, -19.05), (-1.005, 9.652, -19.05), (-1.5, 9.75, -19.05), (-1.986, 9.887, -19.05), (-2.46, 10.06, -19.05), (-2.918, 10.27, -19.05), (-3.358, 10.52, -19.05), (-3.778, 10.8, -19.05), (-4.545, 11.46, -19.05), (-4.887, 11.83, -19.05), (-5.2, 12.22, -19.05), (-5.48, 12.64, -19.05), (-5.938, 13.54, -19.05), (-6.408, 15.5, -19.05), (-6.427, 16.0, -19.05), (-6.348, 14.99, -19.05), (-6.25, 14.5, -19.05), (-6.113, 14.01, -19.05), (-5.727, 13.08, -19.05), (-4.174, 11.11, -19.05), (6.408, 16.5, -19.05), (-5.2, 19.78, -19.05), (-6.25, 17.5, -19.05), (-6.348, 17.01, -19.05), (-6.408, 16.5, -19.05), (-6.427, -16.0, -19.2), (-6.408, -15.5, -19.2), (-6.408, -16.5, -19.2), (-6.348, -14.99, -19.2), (-6.25, -14.5, -19.2), (-6.113, -14.01, -19.2), (-5.938, -13.54, -19.2), (-5.727, -13.08, -19.2), (-5.48, -12.64, -19.2), (-5.2, -12.22, -19.2), (-4.887, -11.83, -19.2), (-4.545, -11.46, -19.2), (-4.174, -11.11, -19.2), (-3.778, -10.8, -19.2), (-3.358, -10.52, -19.2), (-2.918, -10.27, -19.2), (-2.46, -10.06, -19.2), (-1.986, -9.887, -19.2), (-1.5, -9.75, -19.2), (-1.005, -9.652, -19.2), (-0.5043, -9.592, -19.2), (0.0, -9.573, -19.2), (0.5043, -9.592, -19.2), (1.005, -9.652, -19.2), (1.5, -9.75, -19.2), (1.986, -9.887, -19.2), (2.46, -10.06, -19.2), (2.918, -10.27, -19.2), (3.358, -10.52, -19.2), (3.778, -10.8, -19.2), (4.174, -11.11, -19.2), (4.545, -11.46, -19.2), (4.887, -11.83, -19.2), (5.2, -12.22, -19.2), (5.48, -12.64, -19.2), (5.727, -13.08, -19.2), (5.938, -13.54, -19.2), (6.113, -14.01, -19.2), (6.25, -14.5, -19.2), (6.348, -14.99, -19.2), (6.408, -15.5, -19.2), (6.427, -16.0, -19.2), (6.408, -16.5, -19.2), (6.348, -17.01, -19.2), (6.25, -17.5, -19.2), (6.113, -17.99, -19.2), (5.938, -18.46, -19.2), (5.727, -18.92, -19.2), (5.48, -19.36, -19.2), (5.2, -19.78, -19.2), (4.887, -20.17, -19.2), (4.545, -20.54, -19.2), (4.174, -20.89, -19.2), (3.778, -21.2, -19.2), (3.358, -21.48, -19.2), (2.918, -21.73, -19.2), (2.46, -21.94, -19.2), (1.986, -22.11, -19.2), (1.5, -22.25, -19.2), (1.005, -22.35, -19.2), (0.5043, -22.41, -19.2), (0.0, -22.43, -19.2), (-0.5043, -22.41, -19.2), (-1.005, -22.35, -19.2), (-1.5, -22.25, -19.2), (-1.986, -22.11, -19.2), (-2.46, -21.94, -19.2), (-2.918, -21.73, -19.2), (-3.358, -21.48, -19.2), (-3.778, -21.2, -19.2), (-4.174, -20.89, -19.2), (-4.545, -20.54, -19.2), (-4.887, -20.17, -19.2), (-5.2, -19.78, -19.2), (-5.48, -19.36, -19.2), (-5.727, -18.92, -19.2), (-5.938, -18.46, -19.2), (-6.113, -17.99, -19.2), (-6.25, -17.5, -19.2), (-6.348, -17.01, -19.2), (-6.427, 0.0, -19.2), (-6.408, 0.5043, -19.2), (-6.408, -0.5043, -19.2), (-6.348, 1.005, -19.2), (-6.25, 1.5, -19.2), (-6.113, 1.986, -19.2), (-5.938, 2.46, -19.2), (-5.727, 2.918, -19.2), (-5.48, 3.358, -19.2), (-5.2, 3.778, -19.2), (-4.887, 4.174, -19.2), (-4.545, 4.545, -19.2), (-4.174, 4.887, -19.2), (-3.778, 5.2, -19.2), (-3.358, 5.48, -19.2), (-2.918, 5.727, -19.2), (-2.46, 5.938, -19.2), (-1.986, 6.113, -19.2), (-1.5, 6.25, -19.2), (-1.005, 6.348, -19.2), (-0.5043, 6.408, -19.2), (0.0, 6.427, -19.2), (0.5043, 6.408, -19.2), (1.005, 6.348, -19.2), (1.5, 6.25, -19.2), (1.986, 6.113, -19.2), (2.46, 5.938, -19.2), (2.918, 5.727, -19.2), (3.358, 5.48, -19.2), (3.778, 5.2, -19.2), (4.174, 4.887, -19.2), (4.545, 4.545, -19.2), (4.887, 4.174, -19.2), (5.2, 3.778, -19.2), (5.48, 3.358, -19.2), (5.727, 2.918, -19.2), (5.938, 2.46, -19.2), (6.113, 1.986, -19.2), (6.25, 1.5, -19.2), (6.348, 1.005, -19.2), (6.408, 0.5043, -19.2), (6.427, 0.0, -19.2), (6.408, -0.5043, -19.2), (6.348, -1.005, -19.2), (6.25, -1.5, -19.2), (6.113, -1.986, -19.2), (5.938, -2.46, -19.2), (5.727, -2.918, -19.2), (5.48, -3.358, -19.2), (5.2, -3.778, -19.2), (4.887, -4.174, -19.2), (4.545, -4.545, -19.2), (4.174, -4.887, -19.2), (3.778, -5.2, -19.2), (3.358, -5.48, -19.2), (2.918, -5.727, -19.2), (2.46, -5.938, -19.2), (1.986, -6.113, -19.2), (1.5, -6.25, -19.2), (1.005, -6.348, -19.2), (0.5043, -6.408, -19.2), (0.0, -6.427, -19.2), (-0.5043, -6.408, -19.2), (-1.005, -6.348, -19.2), (-1.5, -6.25, -19.2), (-1.986, -6.113, -19.2), (-2.46, -5.938, -19.2), (-2.918, -5.727, -19.2), (-3.358, -5.48, -19.2), (-3.778, -5.2, -19.2), (-4.174, -4.887, -19.2), (-4.545, -4.545, -19.2), (-4.887, -4.174, -19.2), (-5.2, -3.778, -19.2), (-5.48, -3.358, -19.2), (-5.727, -2.918, -19.2), (-5.938, -2.46, -19.2), (-6.113, -1.986, -19.2), (-6.25, -1.5, -19.2), (-6.348, -1.005, -19.2), (-6.427, 16.0, -19.2), (-6.408, 16.5, -19.2), (-6.408, 15.5, -19.2), (-6.348, 17.01, -19.2), (-6.25, 17.5, -19.2), (-6.113, 17.99, -19.2), (-5.938, 18.46, -19.2), (-5.727, 18.92, -19.2), (-5.48, 19.36, -19.2), (-5.2, 19.78, -19.2), (-4.887, 20.17, -19.2), (-4.545, 20.54, -19.2), (-4.174, 20.89, -19.2), (-3.778, 21.2, -19.2), (-3.358, 21.48, -19.2), (-2.918, 21.73, -19.2), (-2.46, 21.94, -19.2), (-1.986, 22.11, -19.2), (-1.5, 22.25, -19.2), (-1.005, 22.35, -19.2), (-0.5043, 22.41, -19.2), (0.0, 22.43, -19.2), (0.5043, 22.41, -19.2), (1.005, 22.35, -19.2), (1.5, 22.25, -19.2), (1.986, 22.11, -19.2), (2.46, 21.94, -19.2), (2.918, 21.73, -19.2), (3.358, 21.48, -19.2), (3.778, 21.2, -19.2), (4.174, 20.89, -19.2), (4.545, 20.54, -19.2), (4.887, 20.17, -19.2), (5.2, 19.78, -19.2), (5.48, 19.36, -19.2), (5.727, 18.92, -19.2), (5.938, 18.46, -19.2), (6.113, 17.99, -19.2), (6.25, 17.5, -19.2), (6.348, 17.01, -19.2), (6.408, 16.5, -19.2), (6.427, 16.0, -19.2), (6.408, 15.5, -19.2), (6.348, 14.99, -19.2), (6.25, 14.5, -19.2), (6.113, 14.01, -19.2), (5.938, 13.54, -19.2), (5.727, 13.08, -19.2), (5.48, 12.64, -19.2), (5.2, 12.22, -19.2), (4.887, 11.83, -19.2), (4.545, 11.46, -19.2), (4.174, 11.11, -19.2), (3.778, 10.8, -19.2), (3.358, 10.52, -19.2), (2.918, 10.27, -19.2), (2.46, 10.06, -19.2), (1.986, 9.887, -19.2), (1.5, 9.75, -19.2), (1.005, 9.652, -19.2), (0.5043, 9.592, -19.2), (0.0, 9.573, -19.2), (-0.5043, 9.592, -19.2), (-1.005, 9.652, -19.2), (-1.5, 9.75, -19.2), (-1.986, 9.887, -19.2), (-2.46, 10.06, -19.2), (-2.918, 10.27, -19.2), (-3.358, 10.52, -19.2), (-3.778, 10.8, -19.2), (-4.174, 11.11, -19.2), (-4.545, 11.46, -19.2), (-4.887, 11.83, -19.2), (-5.2, 12.22, -19.2), (-5.48, 12.64, -19.2), (-5.727, 13.08, -19.2), (-5.938, 13.54, -19.2), (-6.113, 14.01, -19.2), (-6.25, 14.5, -19.2), (-6.348, 14.99, -19.2), (-4.051, -12.54, -19.2), (-3.46, -11.95, -19.2), (-2.784, -11.46, -19.2), (-2.419, -11.25, -19.2), (-2.039, -11.08, -19.2), (-1.244, -10.82, -19.2), (-0.8334, -10.74, -19.2), (-0.418, -10.69, -19.2), (0.0, -10.67, -19.2), (0.8334, -10.74, -19.2), (1.244, -10.82, -19.2), (1.646, -10.93, -19.2), (2.039, -11.08, -19.2), (2.419, -11.25, -19.2), (2.784, -11.46, -19.2), (3.46, -11.95, -19.2), (3.767, -12.23, -19.2), (4.051, -12.54, -19.2), (4.31, -12.87, -19.2), (4.542, -13.22, -19.2), (4.747, -13.58, -19.2), (4.922, -13.96, -19.2), (5.067, -14.35, -19.2), (5.18, -14.76, -19.2), (5.311, -15.58, -19.2), (5.327, -16.0, -19.2), (5.311, -16.42, -19.2), (5.262, -16.83, -19.2), (5.18, -17.24, -19.2), (5.067, -17.65, -19.2), (4.922, -18.04, -19.2), (4.747, -18.42, -19.2), (4.542, -18.78, -19.2), (4.31, -19.13, -19.2), (3.767, -19.77, -19.2), (3.46, -20.05, -19.2), (3.131, -20.31, -19.2), (2.784, -20.54, -19.2), (2.419, -20.75, -19.2), (2.039, -20.92, -19.2), (1.244, -21.18, -19.2), (0.8334, -21.26, -19.2), (0.418, -21.31, -19.2), (0.0, -21.33, -19.2), (-0.8334, -21.26, -19.2), (-1.244, -21.18, -19.2), (-1.646, -21.07, -19.2), (-2.419, -20.75, -19.2), (-3.131, -20.31, -19.2), (-3.767, -19.77, -19.2), (-5.311, -16.42, -19.2), (-5.327, -16.0, -19.2), (-5.262, -16.83, -19.2), (-5.18, -17.24, -19.2), (-5.067, -17.65, -19.2), (-4.922, -18.04, -19.2), (-4.747, -18.42, -19.2), (-4.542, -18.78, -19.2), (-4.051, -19.46, -19.2), (-4.31, -19.13, -19.2), (-3.46, -20.05, -19.2), (-2.784, -20.54, -19.2), (-2.039, -20.92, -19.2), (-0.418, -21.31, -19.2), (1.646, -21.07, -19.2), (4.051, -19.46, -19.2), (5.262, -15.17, -19.2), (3.131, -11.69, -19.2), (0.418, -10.69, -19.2), (-1.646, -10.93, -19.2), (-3.131, -11.69, -19.2), (-3.767, -12.23, -19.2), (-4.31, -12.87, -19.2), (-4.922, -13.96, -19.2), (-4.747, -13.58, -19.2), (-4.542, -13.22, -19.2), (-5.067, -14.35, -19.2), (-5.18, -14.76, -19.2), (-5.262, -15.17, -19.2), (-5.311, -15.58, -19.2), (-4.051, 3.46, -19.2), (-3.46, 4.051, -19.2), (-2.784, 4.542, -19.2), (-2.419, 4.747, -19.2), (-2.039, 4.922, -19.2), (-1.244, 5.18, -19.2), (-0.8334, 5.262, -19.2), (-0.418, 5.311, -19.2), (0.0, 5.327, -19.2), (0.8334, 5.262, -19.2), (1.244, 5.18, -19.2), (1.646, 5.067, -19.2), (2.039, 4.922, -19.2), (2.419, 4.747, -19.2), (2.784, 4.542, -19.2), (3.46, 4.051, -19.2), (3.767, 3.767, -19.2), (4.051, 3.46, -19.2), (4.31, 3.131, -19.2), (4.542, 2.784, -19.2), (4.747, 2.419, -19.2), (4.922, 2.039, -19.2), (5.067, 1.646, -19.2), (5.18, 1.244, -19.2), (5.311, 0.418, -19.2), (5.327, 0.0, -19.2), (5.311, -0.418, -19.2), (5.262, -0.8334, -19.2), (5.18, -1.244, -19.2), (5.067, -1.646, -19.2), (4.922, -2.039, -19.2), (4.747, -2.419, -19.2), (4.542, -2.784, -19.2), (4.31, -3.131, -19.2), (3.767, -3.767, -19.2), (3.46, -4.051, -19.2), (3.131, -4.31, -19.2), (2.784, -4.542, -19.2), (2.419, -4.747, -19.2), (2.039, -4.922, -19.2), (1.244, -5.18, -19.2), (0.8334, -5.262, -19.2), (0.418, -5.311, -19.2), (0.0, -5.327, -19.2), (-0.8334, -5.262, -19.2), (-1.244, -5.18, -19.2), (-1.646, -5.067, -19.2), (-2.419, -4.747, -19.2), (-3.131, -4.31, -19.2), (-3.767, -3.767, -19.2), (-5.311, -0.418, -19.2), (-5.327, 0.0, -19.2), (-5.262, -0.8334, -19.2), (-5.18, -1.244, -19.2), (-5.067, -1.646, -19.2), (-4.922, -2.039, -19.2), (-4.747, -2.419, -19.2), (-4.542, -2.784, -19.2), (-4.051, -3.46, -19.2), (-4.31, -3.131, -19.2), (-3.46, -4.051, -19.2), (-2.784, -4.542, -19.2), (-2.039, -4.922, -19.2), (-0.418, -5.311, -19.2), (1.646, -5.067, -19.2), (4.051, -3.46, -19.2), (5.262, 0.8334, -19.2), (3.131, 4.31, -19.2), (0.418, 5.311, -19.2), (-1.646, 5.067, -19.2), (-3.131, 4.31, -19.2), (-3.767, 3.767, -19.2), (-4.31, 3.131, -19.2), (-4.922, 2.039, -19.2), (-4.747, 2.419, -19.2), (-4.542, 2.784, -19.2), (-5.067, 1.646, -19.2), (-5.18, 1.244, -19.2), (-5.262, 0.8334, -19.2), (-5.311, 0.418, -19.2), (-4.051, 19.46, -19.2), (-3.46, 20.05, -19.2), (-2.784, 20.54, -19.2), (-2.419, 20.75, -19.2), (-2.039, 20.92, -19.2), (-1.244, 21.18, -19.2), (-0.8334, 21.26, -19.2), (-0.418, 21.31, -19.2), (0.0, 21.33, -19.2), (0.8334, 21.26, -19.2), (1.244, 21.18, -19.2), (1.646, 21.07, -19.2), (2.039, 20.92, -19.2), (2.419, 20.75, -19.2), (2.784, 20.54, -19.2), (3.46, 20.05, -19.2), (3.767, 19.77, -19.2), (4.051, 19.46, -19.2), (4.31, 19.13, -19.2), (4.542, 18.78, -19.2), (4.747, 18.42, -19.2), (4.922, 18.04, -19.2), (5.067, 17.65, -19.2), (5.18, 17.24, -19.2), (5.311, 16.42, -19.2), (5.327, 16.0, -19.2), (5.311, 15.58, -19.2), (5.262, 15.17, -19.2), (5.18, 14.76, -19.2), (5.067, 14.35, -19.2), (4.922, 13.96, -19.2), (4.747, 13.58, -19.2), (4.542, 13.22, -19.2), (4.31, 12.87, -19.2), (3.767, 12.23, -19.2), (3.46, 11.95, -19.2), (3.131, 11.69, -19.2), (2.784, 11.46, -19.2), (2.419, 11.25, -19.2), (2.039, 11.08, -19.2), (1.244, 10.82, -19.2), (0.8334, 10.74, -19.2), (0.418, 10.69, -19.2), (0.0, 10.67, -19.2), (-0.8334, 10.74, -19.2), (-1.244, 10.82, -19.2), (-1.646, 10.93, -19.2), (-2.419, 11.25, -19.2), (-3.131, 11.69, -19.2), (-3.767, 12.23, -19.2), (-5.311, 15.58, -19.2), (-5.327, 16.0, -19.2), (-5.262, 15.17, -19.2), (-5.18, 14.76, -19.2), (-5.067, 14.35, -19.2), (-4.922, 13.96, -19.2), (-4.747, 13.58, -19.2), (-4.542, 13.22, -19.2), (-4.051, 12.54, -19.2), (-4.31, 12.87, -19.2), (-3.46, 11.95, -19.2), (-2.784, 11.46, -19.2), (-2.039, 11.08, -19.2), (-0.418, 10.69, -19.2), (1.646, 10.93, -19.2), (4.051, 12.54, -19.2), (5.262, 16.83, -19.2), (3.131, 20.31, -19.2), (0.418, 21.31, -19.2), (-1.646, 21.07, -19.2), (-3.131, 20.31, -19.2), (-3.767, 19.77, -19.2), (-4.31, 19.13, -19.2), (-4.922, 18.04, -19.2), (-4.747, 18.42, -19.2), (-4.542, 18.78, -19.2), (-5.067, 17.65, -19.2), (-5.18, 17.24, -19.2), (-5.262, 16.83, -19.2), (-5.311, 16.42, -19.2), (-5.311, -15.58, -13.2), (-5.327, -16.0, -13.2), (-5.311, -16.42, -13.2), (-5.262, -15.17, -13.2), (-5.18, -14.76, -13.2), (-5.067, -14.35, -13.2), (-4.922, -13.96, -13.2), (-4.747, -13.58, -13.2), (-4.542, -13.22, -13.2), (-4.31, -12.87, -13.2), (-4.051, -12.54, -13.2), (-3.767, -12.23, -13.2), (-3.46, -11.95, -13.2), (-3.131, -11.69, -13.2), (-2.784, -11.46, -13.2), (-2.419, -11.25, -13.2), (-2.039, -11.08, -13.2), (-1.646, -10.93, -13.2), (-1.244, -10.82, -13.2), (-0.8334, -10.74, -13.2), (-0.418, -10.69, -13.2), (0.0, -10.67, -13.2), (0.418, -10.69, -13.2), (0.8334, -10.74, -13.2), (1.244, -10.82, -13.2), (1.646, -10.93, -13.2), (2.039, -11.08, -13.2), (2.419, -11.25, -13.2), (2.784, -11.46, -13.2), (3.131, -11.69, -13.2), (3.46, -11.95, -13.2), (3.767, -12.23, -13.2), (4.051, -12.54, -13.2), (4.31, -12.87, -13.2), (4.542, -13.22, -13.2), (4.747, -13.58, -13.2), (4.922, -13.96, -13.2), (5.067, -14.35, -13.2), (5.18, -14.76, -13.2), (5.262, -15.17, -13.2), (5.311, -15.58, -13.2), (5.327, -16.0, -13.2), (5.311, -16.42, -13.2), (5.262, -16.83, -13.2), (5.18, -17.24, -13.2), (5.067, -17.65, -13.2), (4.922, -18.04, -13.2), (4.747, -18.42, -13.2), (4.542, -18.78, -13.2), (4.31, -19.13, -13.2), (4.051, -19.46, -13.2), (3.767, -19.77, -13.2), (3.46, -20.05, -13.2), (3.131, -20.31, -13.2), (2.784, -20.54, -13.2), (2.419, -20.75, -13.2), (2.039, -20.92, -13.2), (1.646, -21.07, -13.2), (1.244, -21.18, -13.2), (0.8334, -21.26, -13.2), (0.418, -21.31, -13.2), (0.0, -21.33, -13.2), (-0.418, -21.31, -13.2), (-0.8334, -21.26, -13.2), (-1.244, -21.18, -13.2), (-1.646, -21.07, -13.2), (-2.039, -20.92, -13.2), (-2.419, -20.75, -13.2), (-2.784, -20.54, -13.2), (-3.131, -20.31, -13.2), (-3.46, -20.05, -13.2), (-3.767, -19.77, -13.2), (-4.051, -19.46, -13.2), (-4.31, -19.13, -13.2), (-4.542, -18.78, -13.2), (-4.747, -18.42, -13.2), (-4.922, -18.04, -13.2), (-5.067, -17.65, -13.2), (-5.18, -17.24, -13.2), (-5.262, -16.83, -13.2), (-5.311, 0.418, -13.2), (-5.327, 0.0, -13.2), (-5.311, -0.418, -13.2), (-5.262, 0.8334, -13.2), (-5.18, 1.244, -13.2), (-5.067, 1.646, -13.2), (-4.922, 2.039, -13.2), (-4.747, 2.419, -13.2), (-4.542, 2.784, -13.2), (-4.31, 3.131, -13.2), (-4.051, 3.46, -13.2), (-3.767, 3.767, -13.2), (-3.46, 4.051, -13.2), (-3.131, 4.31, -13.2), (-2.784, 4.542, -13.2), (-2.419, 4.747, -13.2), (-2.039, 4.922, -13.2), (-1.646, 5.067, -13.2), (-1.244, 5.18, -13.2), (-0.8334, 5.262, -13.2), (-0.418, 5.311, -13.2), (0.0, 5.327, -13.2), (0.418, 5.311, -13.2), (0.8334, 5.262, -13.2), (1.244, 5.18, -13.2), (1.646, 5.067, -13.2), (2.039, 4.922, -13.2), (2.419, 4.747, -13.2), (2.784, 4.542, -13.2), (3.131, 4.31, -13.2), (3.46, 4.051, -13.2), (3.767, 3.767, -13.2), (4.051, 3.46, -13.2), (4.31, 3.131, -13.2), (4.542, 2.784, -13.2), (4.747, 2.419, -13.2), (4.922, 2.039, -13.2), (5.067, 1.646, -13.2), (5.18, 1.244, -13.2), (5.262, 0.8334, -13.2), (5.311, 0.418, -13.2), (5.327, 0.0, -13.2), (5.311, -0.418, -13.2), (5.262, -0.8334, -13.2), (5.18, -1.244, -13.2), (5.067, -1.646, -13.2), (4.922, -2.039, -13.2), (4.747, -2.419, -13.2), (4.542, -2.784, -13.2), (4.31, -3.131, -13.2), (4.051, -3.46, -13.2), (3.767, -3.767, -13.2), (3.46, -4.051, -13.2), (3.131, -4.31, -13.2), (2.784, -4.542, -13.2), (2.419, -4.747, -13.2), (2.039, -4.922, -13.2), (1.646, -5.067, -13.2), (1.244, -5.18, -13.2), (0.8334, -5.262, -13.2), (0.418, -5.311, -13.2), (0.0, -5.327, -13.2), (-0.418, -5.311, -13.2), (-0.8334, -5.262, -13.2), (-1.244, -5.18, -13.2), (-1.646, -5.067, -13.2), (-2.039, -4.922, -13.2), (-2.419, -4.747, -13.2), (-2.784, -4.542, -13.2), (-3.131, -4.31, -13.2), (-3.46, -4.051, -13.2), (-3.767, -3.767, -13.2), (-4.051, -3.46, -13.2), (-4.31, -3.131, -13.2), (-4.542, -2.784, -13.2), (-4.747, -2.419, -13.2), (-4.922, -2.039, -13.2), (-5.067, -1.646, -13.2), (-5.18, -1.244, -13.2), (-5.262, -0.8334, -13.2), (-5.311, 16.42, -13.2), (-5.327, 16.0, -13.2), (-5.311, 15.58, -13.2), (-5.262, 16.83, -13.2), (-5.18, 17.24, -13.2), (-5.067, 17.65, -13.2), (-4.922, 18.04, -13.2), (-4.747, 18.42, -13.2), (-4.542, 18.78, -13.2), (-4.31, 19.13, -13.2), (-4.051, 19.46, -13.2), (-3.767, 19.77, -13.2), (-3.46, 20.05, -13.2), (-3.131, 20.31, -13.2), (-2.784, 20.54, -13.2), (-2.419, 20.75, -13.2), (-2.039, 20.92, -13.2), (-1.646, 21.07, -13.2), (-1.244, 21.18, -13.2), (-0.8334, 21.26, -13.2), (-0.418, 21.31, -13.2), (0.0, 21.33, -13.2), (0.418, 21.31, -13.2), (0.8334, 21.26, -13.2), (1.244, 21.18, -13.2), (1.646, 21.07, -13.2), (2.039, 20.92, -13.2), (2.419, 20.75, -13.2), (2.784, 20.54, -13.2), (3.131, 20.31, -13.2), (3.46, 20.05, -13.2), (3.767, 19.77, -13.2), (4.051, 19.46, -13.2), (4.31, 19.13, -13.2), (4.542, 18.78, -13.2), (4.747, 18.42, -13.2), (4.922, 18.04, -13.2), (5.067, 17.65, -13.2), (5.18, 17.24, -13.2), (5.262, 16.83, -13.2), (5.311, 16.42, -13.2), (5.327, 16.0, -13.2), (5.311, 15.58, -13.2), (5.262, 15.17, -13.2), (5.18, 14.76, -13.2), (5.067, 14.35, -13.2), (4.922, 13.96, -13.2), (4.747, 13.58, -13.2), (4.542, 13.22, -13.2), (4.31, 12.87, -13.2), (4.051, 12.54, -13.2), (3.767, 12.23, -13.2), (3.46, 11.95, -13.2), (3.131, 11.69, -13.2), (2.784, 11.46, -13.2), (2.419, 11.25, -13.2), (2.039, 11.08, -13.2), (1.646, 10.93, -13.2), (1.244, 10.82, -13.2), (0.8334, 10.74, -13.2), (0.418, 10.69, -13.2), (0.0, 10.67, -13.2), (-0.418, 10.69, -13.2), (-0.8334, 10.74, -13.2), (-1.244, 10.82, -13.2), (-1.646, 10.93, -13.2), (-2.039, 11.08, -13.2), (-2.419, 11.25, -13.2), (-2.784, 11.46, -13.2), (-3.131, 11.69, -13.2), (-3.46, 11.95, -13.2), (-3.767, 12.23, -13.2), (-4.051, 12.54, -13.2), (-4.31, 12.87, -13.2), (-4.542, 13.22, -13.2), (-4.747, 13.58, -13.2), (-4.922, 13.96, -13.2), (-5.067, 14.35, -13.2), (-5.18, 14.76, -13.2), (-5.262, 15.17, -13.2)], [], [(0, 1, 2), (2, 1, 3), (4, 0, 5), (6, 7, 1), (8, 9, 5), (9, 10, 5), (10, 11, 5), (11, 12, 5), (12, 13, 5), (13, 14, 5), (14, 15, 5), (15, 16, 5), (16, 17, 5), (17, 18, 5), (18, 19, 5), (19, 20, 5), (20, 21, 5), (21, 22, 5), (22, 23, 5), (23, 24, 5), (24, 25, 5), (25, 26, 5), (26, 27, 5), (27, 28, 5), (28, 29, 5), (29, 30, 5), (30, 31, 5), (31, 32, 5), (32, 33, 5), (33, 34, 5), (34, 35, 5), (35, 36, 5), (36, 37, 5), (37, 38, 5), (38, 39, 5), (40, 0, 4), (41, 0, 40), (42, 0, 41), (43, 0, 42), (44, 0, 43), (45, 0, 44), (46, 0, 45), (47, 0, 46), (48, 0, 47), (49, 0, 48), (50, 0, 49), (51, 0, 50), (52, 0, 51), (53, 0, 52), (54, 0, 53), (55, 0, 54), (56, 0, 55), (57, 0, 56), (58, 0, 57), (59, 0, 58), (60, 0, 59), (61, 0, 60), (62, 0, 61), (63, 0, 62), (64, 0, 63), (65, 0, 64), (66, 0, 65), (67, 0, 66), (68, 0, 67), (69, 70, 1), (71, 0, 68), (6, 0, 71), (1, 0, 6), (70, 72, 1), (73, 74, 1), (39, 4, 5), (7, 69, 1), (72, 73, 1), (74, 75, 1), (75, 76, 1), (76, 77, 1), (77, 78, 1), (78, 79, 1), (79, 80, 1), (81, 2, 82), (0, 2, 83), (0, 83, 84), (0, 84, 5), (84, 85, 5), (86, 5, 87), (85, 88, 87), (85, 87, 5), (89, 5, 90), (90, 91, 92), (86, 90, 5), (93, 5, 89), (5, 93, 82), (94, 93, 95), (96, 95, 93), (97, 98, 99), (93, 94, 82), (100, 101, 102), (94, 98, 82), (103, 82, 101), (98, 97, 104), (98, 104, 82), (104, 102, 82), (105, 2, 106), (101, 100, 107), (102, 101, 82), (108, 103, 109), (110, 111, 112), (81, 82, 113), (111, 110, 114), (103, 108, 113), (103, 113, 82), (115, 2, 81), (116, 117, 118), (116, 2, 115), (106, 2, 110), (114, 2, 116), (117, 116, 115), (110, 2, 114), (83, 2, 119), (120, 121, 122), (123, 124, 105), (2, 105, 125), (2, 125, 121), (126, 127, 128), (121, 129, 122), (2, 121, 120), (2, 120, 127), (130, 83, 119), (131, 127, 126), (2, 127, 131), (2, 131, 119), (83, 130, 132), (87, 88, 133), (91, 90, 86), (125, 105, 124), (134, 82, 135), (136, 3, 137), (138, 3, 136), (139, 3, 138), (140, 3, 139), (141, 3, 140), (142, 3, 141), (2, 3, 143), (2, 143, 144), (2, 144, 145), (2, 145, 146), (2, 146, 147), (2, 147, 148), (2, 148, 149), (2, 149, 150), (2, 150, 151), (2, 151, 82), (151, 135, 82), (152, 82, 134), (153, 82, 152), (154, 82, 153), (155, 82, 154), (156, 82, 155), (157, 82, 156), (158, 82, 159), (160, 82, 158), (161, 82, 160), (162, 82, 161), (82, 162, 163), (163, 164, 82), (164, 165, 82), (165, 166, 82), (166, 167, 82), (167, 168, 82), (168, 169, 82), (169, 170, 82), (170, 171, 82), (171, 172, 82), (172, 173, 82), (173, 174, 82), (174, 175, 82), (175, 176, 82), (176, 177, 82), (177, 178, 82), (178, 179, 82), (179, 180, 82), (180, 181, 82), (181, 182, 82), (182, 183, 82), (183, 184, 82), (184, 185, 82), (185, 186, 82), (186, 187, 82), (187, 188, 82), (188, 189, 82), (189, 190, 82), (190, 191, 82), (191, 192, 82), (192, 193, 82), (193, 194, 82), (194, 195, 82), (195, 196, 82), (196, 197, 82), (197, 198, 82), (198, 199, 82), (199, 200, 82), (200, 201, 82), (201, 202, 82), (202, 203, 82), (203, 204, 82), (204, 205, 82), (205, 206, 82), (206, 207, 82), (207, 208, 82), (82, 208, 209), (143, 3, 142), (159, 82, 157), (80, 137, 3), (1, 80, 3), (79, 136, 137), (80, 79, 137), (78, 138, 136), (79, 78, 136), (77, 139, 138), (78, 77, 138), (76, 140, 139), (77, 76, 139), (75, 141, 140), (76, 75, 140), (74, 142, 141), (75, 74, 141), (73, 143, 142), (74, 73, 142), (72, 144, 143), (73, 72, 143), (70, 145, 144), (72, 70, 144), (69, 146, 145), (70, 69, 145), (7, 147, 146), (69, 7, 146), (6, 148, 147), (7, 6, 147), (71, 149, 148), (6, 71, 148), (68, 150, 149), (71, 68, 149), (67, 151, 150), (68, 67, 150), (66, 135, 151), (67, 66, 151), (65, 134, 135), (66, 65, 135), (64, 152, 134), (65, 64, 134), (63, 153, 152), (64, 63, 152), (62, 154, 153), (63, 62, 153), (61, 155, 154), (62, 61, 154), (60, 156, 155), (61, 60, 155), (59, 157, 156), (60, 59, 156), (58, 159, 157), (59, 58, 157), (57, 158, 159), (58, 57, 159), (56, 160, 158), (57, 56, 158), (55, 161, 160), (56, 55, 160), (54, 162, 161), (55, 54, 161), (53, 163, 162), (54, 53, 162), (52, 164, 163), (53, 52, 163), (51, 165, 164), (52, 51, 164), (50, 166, 165), (51, 50, 165), (49, 167, 166), (50, 49, 166), (48, 168, 167), (49, 48, 167), (47, 169, 168), (48, 47, 168), (46, 170, 169), (47, 46, 169), (45, 171, 170), (46, 45, 170), (44, 172, 171), (45, 44, 171), (43, 173, 172), (44, 43, 172), (42, 174, 173), (43, 42, 173), (41, 175, 174), (42, 41, 174), (40, 176, 175), (41, 40, 175), (4, 177, 176), (40, 4, 176), (39, 178, 177), (4, 39, 177), (38, 179, 178), (39, 38, 178), (37, 180, 179), (38, 37, 179), (36, 181, 180), (37, 36, 180), (35, 182, 181), (36, 35, 181), (34, 183, 182), (35, 34, 182), (33, 184, 183), (34, 33, 183), (32, 185, 184), (33, 32, 184), (31, 186, 185), (32, 31, 185), (30, 187, 186), (31, 30, 186), (29, 188, 187), (30, 29, 187), (28, 189, 188), (29, 28, 188), (27, 190, 189), (28, 27, 189), (26, 191, 190), (27, 26, 190), (192, 191, 25), (25, 191, 26), (193, 192, 24), (24, 192, 25), (194, 193, 23), (23, 193, 24), (195, 194, 22), (22, 194, 23), (196, 195, 21), (21, 195, 22), (197, 196, 20), (20, 196, 21), (198, 197, 19), (19, 197, 20), (199, 198, 18), (18, 198, 19), (200, 199, 17), (17, 199, 18), (201, 200, 16), (16, 200, 17), (202, 201, 15), (15, 201, 16), (203, 202, 14), (14, 202, 15), (204, 203, 13), (13, 203, 14), (205, 204, 12), (12, 204, 13), (206, 205, 11), (11, 205, 12), (207, 206, 10), (10, 206, 11), (208, 207, 9), (9, 207, 10), (8, 209, 208), (9, 8, 208), (8, 5, 82), (209, 8, 82), (83, 210, 211), (84, 83, 211), (210, 83, 132), (212, 210, 213), (213, 210, 132), (214, 210, 212), (130, 215, 213), (132, 130, 213), (119, 216, 130), (215, 216, 217), (130, 216, 215), (215, 217, 218), (131, 219, 216), (119, 131, 216), (219, 131, 126), (220, 219, 221), (221, 219, 126), (222, 219, 220), (128, 223, 221), (126, 128, 221), (127, 224, 128), (223, 224, 225), (128, 224, 223), (223, 225, 226), (120, 227, 224), (127, 120, 224), (227, 120, 122), (228, 227, 229), (229, 227, 122), (230, 227, 228), (129, 231, 229), (122, 129, 229), (121, 232, 129), (231, 232, 233), (129, 232, 231), (231, 233, 234), (125, 235, 232), (121, 125, 232), (235, 125, 124), (236, 235, 237), (237, 235, 124), (238, 235, 236), (123, 239, 237), (124, 123, 237), (105, 240, 123), (239, 240, 241), (123, 240, 239), (239, 241, 242), (106, 243, 240), (105, 106, 240), (110, 244, 243), (106, 110, 243), (245, 246, 247), (247, 246, 244), (247, 244, 110), (247, 110, 112), (111, 248, 247), (112, 111, 247), (249, 250, 248), (114, 249, 248), (111, 114, 248), (114, 251, 249), (116, 252, 251), (114, 116, 251), (253, 254, 255), (255, 254, 252), (255, 252, 116), (255, 116, 118), (117, 256, 255), (118, 117, 255), (257, 258, 256), (115, 257, 256), (117, 115, 256), (115, 259, 257), (81, 260, 259), (115, 81, 259), (260, 81, 261), (261, 81, 113), (262, 263, 264), (264, 263, 261), (264, 261, 113), (264, 113, 108), (264, 108, 265), (265, 108, 109), (266, 267, 265), (103, 266, 265), (109, 103, 265), (103, 268, 266), (268, 103, 269), (269, 103, 101), (270, 271, 272), (272, 271, 269), (272, 269, 101), (272, 101, 107), (272, 107, 273), (273, 107, 100), (274, 275, 273), (102, 274, 273), (100, 102, 273), (102, 276, 274), (276, 102, 277), (277, 102, 104), (278, 279, 280), (280, 279, 277), (280, 277, 104), (280, 104, 97), (280, 97, 281), (281, 97, 99), (282, 283, 281), (98, 282, 281), (99, 98, 281), (98, 284, 282), (284, 98, 285), (285, 98, 94), (286, 287, 288), (288, 287, 285), (288, 285, 94), (288, 94, 95), (288, 95, 289), (289, 95, 96), (290, 291, 289), (93, 290, 289), (96, 93, 289), (93, 292, 290), (292, 93, 293), (293, 93, 89), (293, 89, 294), (294, 89, 90), (294, 90, 92), (295, 294, 296), (296, 294, 92), (297, 294, 295), (296, 92, 298), (298, 92, 91), (86, 299, 91), (298, 299, 300), (91, 299, 298), (298, 300, 301), (299, 86, 302), (302, 86, 87), (302, 87, 133), (303, 302, 304), (304, 302, 133), (305, 302, 303), (304, 133, 306), (306, 133, 88), (85, 307, 88), (306, 307, 308), (88, 307, 306), (306, 308, 309), (307, 85, 211), (211, 85, 84), (211, 210, 307), (307, 210, 214), (307, 214, 217), (217, 216, 219), (217, 219, 307), (307, 219, 222), (307, 222, 225), (225, 224, 227), (225, 227, 307), (307, 227, 230), (307, 230, 233), (233, 232, 235), (233, 235, 238), (233, 238, 307), (238, 241, 307), (241, 240, 243), (241, 243, 244), (241, 244, 246), (241, 308, 307), (310, 305, 311), (249, 251, 252), (259, 260, 257), (282, 312, 279), (260, 261, 263), (313, 279, 314), (268, 269, 271), (305, 300, 302), (276, 277, 279), (299, 302, 300), (284, 285, 287), (308, 249, 315), (308, 316, 317), (308, 318, 319), (292, 293, 294), (292, 294, 297), (305, 292, 300), (292, 297, 300), (308, 319, 316), (305, 287, 290), (305, 290, 292), (310, 287, 305), (246, 249, 308), (246, 308, 241), (320, 249, 321), (322, 323, 324), (325, 249, 326), (327, 328, 329), (330, 331, 332), (328, 327, 333), (334, 335, 336), (336, 337, 338), (339, 271, 340), (341, 276, 342), (343, 271, 344), (345, 279, 313), (312, 282, 346), (346, 282, 347), (348, 287, 310), (349, 284, 350), (351, 287, 348), (352, 287, 351), (353, 287, 352), (354, 287, 353), (355, 287, 354), (356, 287, 355), (357, 287, 356), (358, 287, 357), (359, 287, 358), (360, 287, 359), (284, 287, 360), (284, 360, 350), (361, 284, 349), (362, 284, 361), (363, 284, 362), (364, 284, 363), (365, 284, 364), (366, 284, 365), (367, 284, 366), (282, 284, 367), (282, 367, 347), (308, 315, 318), (308, 317, 368), (279, 312, 314), (331, 271, 332), (276, 279, 345), (276, 345, 369), (276, 369, 370), (276, 370, 371), (276, 371, 372), (276, 372, 373), (276, 373, 342), (271, 274, 332), (374, 375, 376), (377, 376, 378), (379, 380, 381), (338, 382, 383), (384, 385, 386), (385, 384, 387), (388, 254, 389), (335, 333, 327), (327, 329, 390), (391, 392, 393), (394, 393, 395), (396, 395, 397), (398, 397, 399), (320, 399, 400), (249, 400, 401), (249, 401, 315), (402, 399, 320), (249, 320, 400), (398, 399, 402), (396, 397, 398), (394, 395, 396), (403, 252, 388), (391, 393, 394), (404, 392, 391), (405, 406, 407), (390, 408, 392), (404, 409, 392), (410, 252, 411), (409, 412, 392), (323, 322, 413), (412, 414, 392), (411, 252, 403), (414, 415, 392), (415, 416, 392), (416, 417, 392), (324, 418, 419), (382, 338, 337), (419, 420, 421), (384, 386, 422), (423, 387, 384), (424, 425, 383), (426, 427, 428), (429, 263, 430), (427, 426, 379), (276, 431, 274), (432, 268, 433), (374, 376, 377), (434, 375, 374), (433, 268, 435), (436, 375, 437), (438, 271, 439), (434, 440, 375), (440, 437, 375), (441, 375, 436), (340, 271, 442), (441, 443, 330), (442, 271, 343), (344, 271, 331), (444, 330, 443), (375, 441, 330), (331, 330, 444), (445, 446, 378), (268, 271, 438), (268, 438, 447), (268, 447, 448), (268, 448, 449), (268, 449, 435), (439, 271, 339), (450, 268, 432), (276, 341, 431), (263, 266, 430), (451, 263, 429), (380, 379, 426), (425, 428, 427), (452, 453, 423), (454, 452, 455), (456, 422, 386), (388, 252, 254), (335, 334, 333), (457, 458, 413), (459, 460, 461), (462, 461, 463), (464, 463, 465), (466, 465, 467), (468, 467, 469), (470, 469, 471), (472, 471, 473), (474, 473, 475), (405, 475, 406), (476, 477, 478), (390, 392, 417), (326, 479, 480), (321, 249, 325), (479, 249, 481), (482, 326, 480), (249, 479, 326), (482, 476, 326), (477, 476, 482), (407, 478, 477), (474, 475, 405), (472, 473, 474), (470, 471, 472), (468, 469, 470), (466, 467, 468), (464, 465, 466), (483, 249, 484), (462, 463, 464), (459, 461, 462), (485, 460, 459), (484, 249, 486), (487, 460, 488), (485, 489, 460), (490, 252, 410), (489, 491, 460), (491, 488, 460), (478, 407, 406), (458, 457, 487), (323, 413, 458), (420, 419, 418), (418, 324, 323), (454, 455, 492), (408, 390, 329), (493, 452, 454), (389, 254, 494), (453, 452, 493), (495, 257, 496), (496, 257, 497), (424, 383, 382), (428, 425, 424), (498, 422, 456), (499, 498, 500), (499, 500, 501), (502, 499, 503), (260, 499, 502), (260, 502, 504), (505, 257, 506), (260, 507, 508), (260, 508, 506), (260, 506, 257), (509, 257, 505), (510, 257, 511), (509, 511, 257), (507, 260, 504), (512, 257, 510), (503, 499, 501), (513, 257, 512), (500, 498, 456), (497, 257, 513), (387, 423, 453), (254, 257, 495), (254, 495, 514), (254, 514, 494), (421, 492, 455), (460, 487, 457), (249, 252, 490), (249, 490, 515), (249, 515, 516), (249, 516, 517), (249, 517, 518), (249, 518, 519), (249, 519, 520), (249, 520, 521), (249, 521, 522), (249, 522, 523), (249, 523, 524), (249, 524, 525), (249, 525, 526), (249, 526, 527), (249, 527, 528), (249, 528, 529), (249, 529, 486), (530, 249, 483), (531, 249, 530), (532, 249, 531), (533, 249, 532), (534, 249, 533), (481, 249, 534), (430, 266, 535), (268, 535, 266), (337, 336, 335), (308, 368, 536), (308, 536, 537), (308, 537, 538), (499, 260, 451), (308, 538, 539), (535, 268, 450), (451, 260, 263), (540, 381, 380), (377, 378, 446), (446, 445, 540), (381, 540, 445), (308, 539, 541), (308, 541, 542), (492, 421, 420), (308, 542, 543), (332, 274, 431), (308, 543, 544), (308, 544, 545), (308, 545, 546), (308, 546, 547), (308, 547, 548), (308, 548, 549), (308, 549, 311), (308, 311, 305), (218, 217, 214), (212, 218, 214), (218, 212, 215), (215, 212, 213), (226, 225, 222), (220, 226, 222), (226, 220, 223), (223, 220, 221), (234, 233, 230), (228, 234, 230), (234, 228, 231), (231, 228, 229), (242, 241, 238), (236, 242, 238), (242, 236, 239), (239, 236, 237), (248, 250, 247), (247, 250, 245), (250, 249, 246), (245, 250, 246), (256, 258, 255), (255, 258, 253), (258, 257, 254), (253, 258, 254), (264, 265, 262), (262, 265, 267), (263, 262, 266), (266, 262, 267), (272, 273, 270), (270, 273, 275), (271, 270, 274), (274, 270, 275), (280, 281, 278), (278, 281, 283), (279, 278, 282), (282, 278, 283), (288, 289, 286), (286, 289, 291), (287, 286, 290), (290, 286, 291), (297, 295, 300), (300, 295, 301), (295, 296, 301), (301, 296, 298), (305, 303, 308), (308, 303, 309), (303, 304, 309), (309, 304, 306), (550, 551, 315), (315, 551, 318), (550, 315, 552), (552, 315, 401), (552, 401, 553), (553, 401, 400), (553, 400, 554), (554, 400, 399), (554, 399, 555), (555, 399, 397), (555, 397, 556), (556, 397, 395), (556, 395, 557), (557, 395, 393), (557, 393, 558), (558, 393, 392), (558, 392, 559), (559, 392, 408), (559, 408, 560), (560, 408, 329), (560, 329, 561), (561, 329, 328), (561, 328, 562), (562, 328, 333), (562, 333, 563), (563, 333, 334), (563, 334, 564), (564, 334, 336), (564, 336, 565), (565, 336, 338), (565, 338, 566), (566, 338, 383), (566, 383, 567), (567, 383, 425), (567, 425, 568), (568, 425, 427), (568, 427, 569), (569, 427, 379), (569, 379, 570), (570, 379, 381), (570, 381, 571), (571, 381, 445), (571, 445, 572), (572, 445, 378), (572, 378, 573), (573, 378, 376), (573, 376, 574), (574, 376, 375), (574, 375, 575), (575, 375, 330), (575, 330, 576), (576, 330, 332), (576, 332, 577), (577, 332, 431), (577, 431, 578), (578, 431, 341), (578, 341, 579), (579, 341, 342), (579, 342, 580), (580, 342, 373), (580, 373, 581), (581, 373, 372), (582, 581, 372), (371, 582, 372), (583, 582, 371), (370, 583, 371), (584, 583, 370), (369, 584, 370), (585, 584, 369), (345, 585, 369), (586, 585, 345), (313, 586, 345), (587, 586, 313), (314, 587, 313), (588, 587, 314), (312, 588, 314), (589, 588, 312), (346, 589, 312), (590, 589, 346), (347, 590, 346), (591, 590, 347), (367, 591, 347), (366, 592, 591), (367, 366, 591), (365, 593, 592), (366, 365, 592), (364, 594, 593), (365, 364, 593), (363, 595, 594), (364, 363, 594), (362, 596, 595), (363, 362, 595), (361, 597, 596), (362, 361, 596), (349, 598, 597), (361, 349, 597), (350, 599, 598), (349, 350, 598), (360, 600, 599), (350, 360, 599), (359, 601, 600), (360, 359, 600), (358, 602, 601), (359, 358, 601), (357, 603, 602), (358, 357, 602), (356, 604, 603), (357, 356, 603), (355, 605, 604), (356, 355, 604), (354, 606, 605), (355, 354, 605), (353, 607, 606), (354, 353, 606), (352, 608, 607), (353, 352, 607), (351, 609, 608), (352, 351, 608), (348, 610, 609), (351, 348, 609), (310, 611, 610), (348, 310, 610), (311, 612, 611), (310, 311, 611), (549, 613, 612), (311, 549, 612), (548, 614, 613), (549, 548, 613), (547, 615, 614), (548, 547, 614), (546, 616, 615), (547, 546, 615), (545, 617, 616), (546, 545, 616), (544, 618, 617), (545, 544, 617), (543, 619, 618), (544, 543, 618), (542, 620, 619), (543, 542, 619), (541, 621, 620), (542, 541, 620), (622, 621, 539), (539, 621, 541), (623, 622, 538), (538, 622, 539), (624, 623, 537), (537, 623, 538), (625, 624, 536), (536, 624, 537), (626, 625, 368), (368, 625, 536), (627, 626, 317), (317, 626, 368), (628, 627, 316), (316, 627, 317), (629, 628, 319), (319, 628, 316), (551, 629, 318), (318, 629, 319), (630, 631, 320), (320, 631, 402), (630, 320, 632), (632, 320, 321), (632, 321, 633), (633, 321, 325), (633, 325, 634), (634, 325, 326), (634, 326, 635), (635, 326, 476), (635, 476, 636), (636, 476, 478), (636, 478, 637), (637, 478, 406), (637, 406, 638), (638, 406, 475), (638, 475, 639), (639, 475, 473), (639, 473, 640), (640, 473, 471), (640, 471, 641), (641, 471, 469), (641, 469, 642), (642, 469, 467), (642, 467, 643), (643, 467, 465), (643, 465, 644), (644, 465, 463), (644, 463, 645), (645, 463, 461), (645, 461, 646), (646, 461, 460), (646, 460, 647), (647, 460, 457), (647, 457, 648), (648, 457, 413), (648, 413, 649), (649, 413, 322), (649, 322, 650), (650, 322, 324), (650, 324, 651), (651, 324, 419), (651, 419, 652), (652, 419, 421), (652, 421, 653), (653, 421, 455), (653, 455, 654), (654, 455, 452), (654, 452, 655), (655, 452, 423), (655, 423, 656), (656, 423, 384), (656, 384, 657), (657, 384, 422), (657, 422, 658), (658, 422, 498), (658, 498, 659), (659, 498, 499), (659, 499, 660), (660, 499, 451), (660, 451, 661), (661, 451, 429), (662, 661, 429), (430, 662, 429), (663, 662, 430), (535, 663, 430), (664, 663, 535), (450, 664, 535), (665, 664, 450), (432, 665, 450), (666, 665, 432), (433, 666, 432), (667, 666, 433), (435, 667, 433), (668, 667, 435), (449, 668, 435), (669, 668, 449), (448, 669, 449), (670, 669, 448), (447, 670, 448), (671, 670, 447), (438, 671, 447), (439, 672, 671), (438, 439, 671), (339, 673, 672), (439, 339, 672), (340, 674, 673), (339, 340, 673), (442, 675, 674), (340, 442, 674), (343, 676, 675), (442, 343, 675), (344, 677, 676), (343, 344, 676), (331, 678, 677), (344, 331, 677), (444, 679, 678), (331, 444, 678), (443, 680, 679), (444, 443, 679), (441, 681, 680), (443, 441, 680), (436, 682, 681), (441, 436, 681), (437, 683, 682), (436, 437, 682), (440, 684, 683), (437, 440, 683), (434, 685, 684), (440, 434, 684), (374, 686, 685), (434, 374, 685), (377, 687, 686), (374, 377, 686), (446, 688, 687), (377, 446, 687), (540, 689, 688), (446, 540, 688), (380, 690, 689), (540, 380, 689), (426, 691, 690), (380, 426, 690), (428, 692, 691), (426, 428, 691), (424, 693, 692), (428, 424, 692), (382, 694, 693), (424, 382, 693), (337, 695, 694), (382, 337, 694), (335, 696, 695), (337, 335, 695), (327, 697, 696), (335, 327, 696), (390, 698, 697), (327, 390, 697), (417, 699, 698), (390, 417, 698), (416, 700, 699), (417, 416, 699), (415, 701, 700), (416, 415, 700), (702, 701, 414), (414, 701, 415), (703, 702, 412), (412, 702, 414), (704, 703, 409), (409, 703, 412), (705, 704, 404), (404, 704, 409), (706, 705, 391), (391, 705, 404), (707, 706, 394), (394, 706, 391), (708, 707, 396), (396, 707, 394), (709, 708, 398), (398, 708, 396), (631, 709, 402), (402, 709, 398), (710, 479, 711), (711, 479, 481), (710, 712, 479), (479, 712, 480), (711, 481, 713), (713, 481, 534), (713, 534, 714), (714, 534, 533), (714, 533, 715), (715, 533, 532), (715, 532, 716), (716, 532, 531), (716, 531, 717), (717, 531, 530), (717, 530, 718), (718, 530, 483), (718, 483, 719), (719, 483, 484), (719, 484, 720), (720, 484, 486), (720, 486, 721), (721, 486, 529), (721, 529, 722), (722, 529, 528), (722, 528, 723), (723, 528, 527), (723, 527, 724), (724, 527, 526), (724, 526, 725), (725, 526, 525), (725, 525, 726), (726, 525, 524), (726, 524, 727), (727, 524, 523), (727, 523, 728), (728, 523, 522), (728, 522, 729), (729, 522, 521), (729, 521, 730), (730, 521, 520), (730, 520, 731), (731, 520, 519), (731, 519, 732), (732, 519, 518), (732, 518, 733), (733, 518, 517), (733, 517, 734), (734, 517, 516), (734, 516, 735), (735, 516, 515), (735, 515, 736), (736, 515, 490), (736, 490, 737), (737, 490, 410), (737, 410, 738), (738, 410, 411), (738, 411, 739), (739, 411, 403), (739, 403, 740), (740, 403, 388), (740, 388, 741), (741, 388, 389), (742, 741, 389), (494, 742, 389), (743, 742, 494), (514, 743, 494), (744, 743, 514), (495, 744, 514), (745, 744, 495), (496, 745, 495), (746, 745, 496), (497, 746, 496), (747, 746, 497), (513, 747, 497), (748, 747, 513), (512, 748, 513), (749, 748, 512), (510, 749, 512), (750, 749, 510), (511, 750, 510), (751, 750, 511), (509, 751, 511), (505, 752, 751), (509, 505, 751), (506, 753, 752), (505, 506, 752), (508, 754, 753), (506, 508, 753), (507, 755, 754), (508, 507, 754), (504, 756, 755), (507, 504, 755), (502, 757, 756), (504, 502, 756), (503, 758, 757), (502, 503, 757), (501, 759, 758), (503, 501, 758), (500, 760, 759), (501, 500, 759), (456, 761, 760), (500, 456, 760), (386, 762, 761), (456, 386, 761), (385, 763, 762), (386, 385, 762), (387, 764, 763), (385, 387, 763), (453, 765, 764), (387, 453, 764), (493, 766, 765), (453, 493, 765), (454, 767, 766), (493, 454, 766), (492, 768, 767), (454, 492, 767), (420, 769, 768), (492, 420, 768), (418, 770, 769), (420, 418, 769), (323, 771, 770), (418, 323, 770), (458, 772, 771), (323, 458, 771), (487, 773, 772), (458, 487, 772), (488, 774, 773), (487, 488, 773), (491, 775, 774), (488, 491, 774), (489, 776, 775), (491, 489, 775), (485, 777, 776), (489, 485, 776), (459, 778, 777), (485, 459, 777), (462, 779, 778), (459, 462, 778), (464, 780, 779), (462, 464, 779), (466, 781, 780), (464, 466, 780), (782, 781, 468), (468, 781, 466), (783, 782, 470), (470, 782, 468), (784, 783, 472), (472, 783, 470), (785, 784, 474), (474, 784, 472), (786, 785, 405), (405, 785, 474), (787, 786, 407), (407, 786, 405), (788, 787, 477), (477, 787, 407), (789, 788, 482), (482, 788, 477), (712, 789, 480), (480, 789, 482), (550, 552, 551), (551, 552, 553), (551, 553, 554), (551, 554, 555), (551, 555, 556), (790, 556, 557), (791, 557, 558), (792, 558, 559), (793, 559, 560), (794, 560, 561), (795, 561, 562), (796, 562, 563), (797, 563, 564), (798, 564, 565), (799, 565, 566), (800, 566, 567), (801, 567, 568), (802, 568, 569), (803, 569, 570), (804, 570, 571), (805, 571, 572), (806, 572, 573), (807, 573, 574), (808, 574, 575), (809, 575, 576), (810, 576, 577), (811, 577, 578), (812, 578, 579), (813, 579, 580), (814, 580, 581), (815, 581, 582), (816, 582, 583), (817, 583, 584), (818, 584, 585), (819, 585, 586), (820, 586, 587), (821, 587, 588), (822, 588, 589), (823, 589, 590), (824, 590, 591), (825, 591, 592), (826, 592, 593), (827, 593, 594), (828, 594, 595), (829, 595, 596), (830, 596, 597), (831, 597, 598), (832, 598, 599), (833, 599, 600), (834, 600, 601), (835, 601, 602), (836, 602, 603), (837, 603, 604), (838, 604, 605), (839, 605, 606), (840, 606, 607), (841, 607, 608), (842, 608, 609), (843, 609, 610), (844, 610, 611), (845, 611, 612), (846, 612, 613), (847, 613, 614), (848, 614, 615), (849, 615, 616), (850, 616, 617), (851, 617, 618), (852, 618, 619), (853, 619, 620), (854, 620, 621), (855, 621, 622), (856, 622, 623), (857, 623, 624), (551, 624, 625), (551, 625, 626), (551, 626, 627), (551, 627, 628), (551, 628, 629), (858, 551, 859), (850, 617, 851), (860, 551, 858), (861, 551, 860), (857, 624, 862), (551, 861, 862), (551, 862, 624), (863, 623, 857), (856, 623, 863), (864, 619, 853), (852, 619, 864), (853, 620, 854), (854, 621, 855), (855, 622, 856), (865, 590, 824), (822, 589, 823), (823, 590, 865), (824, 591, 825), (825, 592, 826), (826, 593, 827), (827, 594, 828), (828, 595, 829), (829, 596, 830), (830, 597, 831), (831, 598, 832), (832, 599, 833), (833, 600, 834), (834, 601, 835), (835, 602, 836), (836, 603, 837), (837, 604, 838), (838, 605, 839), (839, 606, 840), (840, 607, 841), (841, 608, 842), (842, 609, 843), (843, 610, 844), (844, 611, 845), (845, 612, 846), (846, 613, 847), (847, 614, 848), (848, 615, 849), (849, 616, 850), (866, 560, 794), (793, 560, 866), (794, 561, 795), (795, 562, 796), (796, 563, 797), (867, 556, 790), (868, 556, 867), (551, 556, 868), (797, 564, 798), (859, 551, 869), (869, 551, 868), (790, 557, 791), (791, 558, 792), (792, 559, 793), (798, 565, 799), (799, 566, 800), (800, 567, 801), (801, 568, 802), (802, 569, 803), (803, 570, 804), (804, 571, 805), (805, 572, 806), (806, 573, 807), (807, 574, 808), (808, 575, 809), (809, 576, 810), (810, 577, 811), (811, 578, 812), (812, 579, 813), (813, 580, 814), (814, 581, 815), (815, 582, 816), (816, 583, 817), (817, 584, 818), (818, 585, 819), (819, 586, 820), (820, 587, 821), (821, 588, 822), (851, 618, 852), (630, 632, 631), (631, 632, 633), (631, 633, 634), (631, 634, 635), (631, 635, 636), (870, 636, 637), (871, 637, 638), (872, 638, 639), (873, 639, 640), (874, 640, 641), (875, 641, 642), (876, 642, 643), (877, 643, 644), (878, 644, 645), (879, 645, 646), (880, 646, 647), (881, 647, 648), (882, 648, 649), (883, 649, 650), (884, 650, 651), (885, 651, 652), (886, 652, 653), (887, 653, 654), (888, 654, 655), (889, 655, 656), (890, 656, 657), (891, 657, 658), (892, 658, 659), (893, 659, 660), (894, 660, 661), (895, 661, 662), (896, 662, 663), (897, 663, 664), (898, 664, 665), (899, 665, 666), (900, 666, 667), (901, 667, 668), (902, 668, 669), (903, 669, 670), (904, 670, 671), (905, 671, 672), (906, 672, 673), (907, 673, 674), (908, 674, 675), (909, 675, 676), (910, 676, 677), (911, 677, 678), (912, 678, 679), (913, 679, 680), (914, 680, 681), (915, 681, 682), (916, 682, 683), (917, 683, 684), (918, 684, 685), (919, 685, 686), (920, 686, 687), (921, 687, 688), (922, 688, 689), (923, 689, 690), (924, 690, 691), (925, 691, 692), (926, 692, 693), (927, 693, 694), (928, 694, 695), (929, 695, 696), (930, 696, 697), (931, 697, 698), (932, 698, 699), (933, 699, 700), (934, 700, 701), (935, 701, 702), (936, 702, 703), (937, 703, 704), (631, 704, 705), (631, 705, 706), (631, 706, 707), (631, 707, 708), (631, 708, 709), (938, 631, 939), (930, 697, 931), (940, 631, 938), (941, 631, 940), (937, 704, 942), (631, 941, 942), (631, 942, 704), (943, 703, 937), (936, 703, 943), (944, 699, 933), (932, 699, 944), (933, 700, 934), (934, 701, 935), (935, 702, 936), (945, 670, 904), (902, 669, 903), (903, 670, 945), (904, 671, 905), (905, 672, 906), (906, 673, 907), (907, 674, 908), (908, 675, 909), (909, 676, 910), (910, 677, 911), (911, 678, 912), (912, 679, 913), (913, 680, 914), (914, 681, 915), (915, 682, 916), (916, 683, 917), (917, 684, 918), (918, 685, 919), (919, 686, 920), (920, 687, 921), (921, 688, 922), (922, 689, 923), (923, 690, 924), (924, 691, 925), (925, 692, 926), (926, 693, 927), (927, 694, 928), (928, 695, 929), (929, 696, 930), (946, 640, 874), (873, 640, 946), (874, 641, 875), (875, 642, 876), (876, 643, 877), (947, 636, 870), (948, 636, 947), (631, 636, 948), (877, 644, 878), (939, 631, 949), (949, 631, 948), (870, 637, 871), (871, 638, 872), (872, 639, 873), (878, 645, 879), (879, 646, 880), (880, 647, 881), (881, 648, 882), (882, 649, 883), (883, 650, 884), (884, 651, 885), (885, 652, 886), (886, 653, 887), (887, 654, 888), (888, 655, 889), (889, 656, 890), (890, 657, 891), (891, 658, 892), (892, 659, 893), (893, 660, 894), (894, 661, 895), (895, 662, 896), (896, 663, 897), (897, 664, 898), (898, 665, 899), (899, 666, 900), (900, 667, 901), (901, 668, 902), (931, 698, 932), (710, 711, 712), (712, 711, 713), (712, 713, 714), (712, 714, 715), (712, 715, 716), (950, 716, 717), (951, 717, 718), (952, 718, 719), (953, 719, 720), (954, 720, 721), (955, 721, 722), (956, 722, 723), (957, 723, 724), (958, 724, 725), (959, 725, 726), (960, 726, 727), (961, 727, 728), (962, 728, 729), (963, 729, 730), (964, 730, 731), (965, 731, 732), (966, 732, 733), (967, 733, 734), (968, 734, 735), (969, 735, 736), (970, 736, 737), (971, 737, 738), (972, 738, 739), (973, 739, 740), (974, 740, 741), (975, 741, 742), (976, 742, 743), (977, 743, 744), (978, 744, 745), (979, 745, 746), (980, 746, 747), (981, 747, 748), (982, 748, 749), (983, 749, 750), (984, 750, 751), (985, 751, 752), (986, 752, 753), (987, 753, 754), (988, 754, 755), (989, 755, 756), (990, 756, 757), (991, 757, 758), (992, 758, 759), (993, 759, 760), (994, 760, 761), (995, 761, 762), (996, 762, 763), (997, 763, 764), (998, 764, 765), (999, 765, 766), (1000, 766, 767), (1001, 767, 768), (1002, 768, 769), (1003, 769, 770), (1004, 770, 771), (1005, 771, 772), (1006, 772, 773), (1007, 773, 774), (1008, 774, 775), (1009, 775, 776), (1010, 776, 777), (1011, 777, 778), (1012, 778, 779), (1013, 779, 780), (1014, 780, 781), (1015, 781, 782), (1016, 782, 783), (1017, 783, 784), (712, 784, 785), (712, 785, 786), (712, 786, 787), (712, 787, 788), (712, 788, 789), (1018, 712, 1019), (1010, 777, 1011), (1020, 712, 1018), (1021, 712, 1020), (1017, 784, 1022), (712, 1021, 1022), (712, 1022, 784), (1023, 783, 1017), (1016, 783, 1023), (1024, 779, 1013), (1012, 779, 1024), (1013, 780, 1014), (1014, 781, 1015), (1015, 782, 1016), (1025, 750, 984), (982, 749, 983), (983, 750, 1025), (984, 751, 985), (985, 752, 986), (986, 753, 987), (987, 754, 988), (988, 755, 989), (989, 756, 990), (990, 757, 991), (991, 758, 992), (992, 759, 993), (993, 760, 994), (994, 761, 995), (995, 762, 996), (996, 763, 997), (997, 764, 998), (998, 765, 999), (999, 766, 1000), (1000, 767, 1001), (1001, 768, 1002), (1002, 769, 1003), (1003, 770, 1004), (1004, 771, 1005), (1005, 772, 1006), (1006, 773, 1007), (1007, 774, 1008), (1008, 775, 1009), (1009, 776, 1010), (1026, 720, 954), (953, 720, 1026), (954, 721, 955), (955, 722, 956), (956, 723, 957), (1027, 716, 950), (1028, 716, 1027), (712, 716, 1028), (957, 724, 958), (1019, 712, 1029), (1029, 712, 1028), (950, 717, 951), (951, 718, 952), (952, 719, 953), (958, 725, 959), (959, 726, 960), (960, 727, 961), (961, 728, 962), (962, 729, 963), (963, 730, 964), (964, 731, 965), (965, 732, 966), (966, 733, 967), (967, 734, 968), (968, 735, 969), (969, 736, 970), (970, 737, 971), (971, 738, 972), (972, 739, 973), (973, 740, 974), (974, 741, 975), (975, 742, 976), (976, 743, 977), (977, 744, 978), (978, 745, 979), (979, 746, 980), (980, 747, 981), (981, 748, 982), (1011, 778, 1012), (1030, 859, 1031), (1031, 859, 869), (1030, 1032, 859), (859, 1032, 858), (1031, 869, 1033), (1033, 869, 868), (1033, 868, 1034), (1034, 868, 867), (1034, 867, 1035), (1035, 867, 790), (1035, 790, 1036), (1036, 790, 791), (1036, 791, 1037), (1037, 791, 792), (1037, 792, 1038), (1038, 792, 793), (1038, 793, 1039), (1039, 793, 866), (1039, 866, 1040), (1040, 866, 794), (1040, 794, 1041), (1041, 794, 795), (1041, 795, 1042), (1042, 795, 796), (1042, 796, 1043), (1043, 796, 797), (1043, 797, 1044), (1044, 797, 798), (1044, 798, 1045), (1045, 798, 799), (1045, 799, 1046), (1046, 799, 800), (1046, 800, 1047), (1047, 800, 801), (1047, 801, 1048), (1048, 801, 802), (1048, 802, 1049), (1049, 802, 803), (1049, 803, 1050), (1050, 803, 804), (1050, 804, 1051), (1051, 804, 805), (1051, 805, 1052), (1052, 805, 806), (1052, 806, 1053), (1053, 806, 807), (1053, 807, 1054), (1054, 807, 808), (1054, 808, 1055), (1055, 808, 809), (1055, 809, 1056), (1056, 809, 810), (1056, 810, 1057), (1057, 810, 811), (1057, 811, 1058), (1058, 811, 812), (1058, 812, 1059), (1059, 812, 813), (1059, 813, 1060), (1060, 813, 814), (1060, 814, 1061), (1061, 814, 815), (1062, 1061, 815), (816, 1062, 815), (1063, 1062, 816), (817, 1063, 816), (1064, 1063, 817), (818, 1064, 817), (1065, 1064, 818), (819, 1065, 818), (1066, 1065, 819), (820, 1066, 819), (1067, 1066, 820), (821, 1067, 820), (1068, 1067, 821), (822, 1068, 821), (1069, 1068, 822), (823, 1069, 822), (1070, 1069, 823), (865, 1070, 823), (1071, 1070, 865), (824, 1071, 865), (825, 1072, 1071), (824, 825, 1071), (826, 1073, 1072), (825, 826, 1072), (827, 1074, 1073), (826, 827, 1073), (828, 1075, 1074), (827, 828, 1074), (829, 1076, 1075), (828, 829, 1075), (830, 1077, 1076), (829, 830, 1076), (831, 1078, 1077), (830, 831, 1077), (832, 1079, 1078), (831, 832, 1078), (833, 1080, 1079), (832, 833, 1079), (834, 1081, 1080), (833, 834, 1080), (835, 1082, 1081), (834, 835, 1081), (836, 1083, 1082), (835, 836, 1082), (837, 1084, 1083), (836, 837, 1083), (838, 1085, 1084), (837, 838, 1084), (839, 1086, 1085), (838, 839, 1085), (840, 1087, 1086), (839, 840, 1086), (841, 1088, 1087), (840, 841, 1087), (842, 1089, 1088), (841, 842, 1088), (843, 1090, 1089), (842, 843, 1089), (844, 1091, 1090), (843, 844, 1090), (845, 1092, 1091), (844, 845, 1091), (846, 1093, 1092), (845, 846, 1092), (847, 1094, 1093), (846, 847, 1093), (848, 1095, 1094), (847, 848, 1094), (849, 1096, 1095), (848, 849, 1095), (850, 1097, 1096), (849, 850, 1096), (851, 1098, 1097), (850, 851, 1097), (852, 1099, 1098), (851, 852, 1098), (864, 1100, 1099), (852, 864, 1099), (853, 1101, 1100), (864, 853, 1100), (1102, 1101, 854), (854, 1101, 853), (1103, 1102, 855), (855, 1102, 854), (1104, 1103, 856), (856, 1103, 855), (1105, 1104, 863), (863, 1104, 856), (1106, 1105, 857), (857, 1105, 863), (1107, 1106, 862), (862, 1106, 857), (1108, 1107, 861), (861, 1107, 862), (1109, 1108, 860), (860, 1108, 861), (1032, 1109, 858), (858, 1109, 860), (1110, 939, 1111), (1111, 939, 949), (1110, 1112, 939), (939, 1112, 938), (1111, 949, 1113), (1113, 949, 948), (1113, 948, 1114), (1114, 948, 947), (1114, 947, 1115), (1115, 947, 870), (1115, 870, 1116), (1116, 870, 871), (1116, 871, 1117), (1117, 871, 872), (1117, 872, 1118), (1118, 872, 873), (1118, 873, 1119), (1119, 873, 946), (1119, 946, 1120), (1120, 946, 874), (1120, 874, 1121), (1121, 874, 875), (1121, 875, 1122), (1122, 875, 876), (1122, 876, 1123), (1123, 876, 877), (1123, 877, 1124), (1124, 877, 878), (1124, 878, 1125), (1125, 878, 879), (1125, 879, 1126), (1126, 879, 880), (1126, 880, 1127), (1127, 880, 881), (1127, 881, 1128), (1128, 881, 882), (1128, 882, 1129), (1129, 882, 883), (1129, 883, 1130), (1130, 883, 884), (1130, 884, 1131), (1131, 884, 885), (1131, 885, 1132), (1132, 885, 886), (1132, 886, 1133), (1133, 886, 887), (1133, 887, 1134), (1134, 887, 888), (1134, 888, 1135), (1135, 888, 889), (1135, 889, 1136), (1136, 889, 890), (1136, 890, 1137), (1137, 890, 891), (1137, 891, 1138), (1138, 891, 892), (1138, 892, 1139), (1139, 892, 893), (1139, 893, 1140), (1140, 893, 894), (1140, 894, 1141), (1141, 894, 895), (1142, 1141, 895), (896, 1142, 895), (1143, 1142, 896), (897, 1143, 896), (1144, 1143, 897), (898, 1144, 897), (1145, 1144, 898), (899, 1145, 898), (1146, 1145, 899), (900, 1146, 899), (1147, 1146, 900), (901, 1147, 900), (1148, 1147, 901), (902, 1148, 901), (1149, 1148, 902), (903, 1149, 902), (1150, 1149, 903), (945, 1150, 903), (1151, 1150, 945), (904, 1151, 945), (905, 1152, 1151), (904, 905, 1151), (906, 1153, 1152), (905, 906, 1152), (907, 1154, 1153), (906, 907, 1153), (908, 1155, 1154), (907, 908, 1154), (909, 1156, 1155), (908, 909, 1155), (910, 1157, 1156), (909, 910, 1156), (911, 1158, 1157), (910, 911, 1157), (912, 1159, 1158), (911, 912, 1158), (913, 1160, 1159), (912, 913, 1159), (914, 1161, 1160), (913, 914, 1160), (915, 1162, 1161), (914, 915, 1161), (916, 1163, 1162), (915, 916, 1162), (917, 1164, 1163), (916, 917, 1163), (918, 1165, 1164), (917, 918, 1164), (919, 1166, 1165), (918, 919, 1165), (920, 1167, 1166), (919, 920, 1166), (921, 1168, 1167), (920, 921, 1167), (922, 1169, 1168), (921, 922, 1168), (923, 1170, 1169), (922, 923, 1169), (924, 1171, 1170), (923, 924, 1170), (925, 1172, 1171), (924, 925, 1171), (926, 1173, 1172), (925, 926, 1172), (927, 1174, 1173), (926, 927, 1173), (928, 1175, 1174), (927, 928, 1174), (929, 1176, 1175), (928, 929, 1175), (930, 1177, 1176), (929, 930, 1176), (931, 1178, 1177), (930, 931, 1177), (932, 1179, 1178), (931, 932, 1178), (944, 1180, 1179), (932, 944, 1179), (933, 1181, 1180), (944, 933, 1180), (1182, 1181, 934), (934, 1181, 933), (1183, 1182, 935), (935, 1182, 934), (1184, 1183, 936), (936, 1183, 935), (1185, 1184, 943), (943, 1184, 936), (1186, 1185, 937), (937, 1185, 943), (1187, 1186, 942), (942, 1186, 937), (1188, 1187, 941), (941, 1187, 942), (1189, 1188, 940), (940, 1188, 941), (1112, 1189, 938), (938, 1189, 940), (1190, 1019, 1191), (1191, 1019, 1029), (1190, 1192, 1019), (1019, 1192, 1018), (1191, 1029, 1193), (1193, 1029, 1028), (1193, 1028, 1194), (1194, 1028, 1027), (1194, 1027, 1195), (1195, 1027, 950), (1195, 950, 1196), (1196, 950, 951), (1196, 951, 1197), (1197, 951, 952), (1197, 952, 1198), (1198, 952, 953), (1198, 953, 1199), (1199, 953, 1026), (1199, 1026, 1200), (1200, 1026, 954), (1200, 954, 1201), (1201, 954, 955), (1201, 955, 1202), (1202, 955, 956), (1202, 956, 1203), (1203, 956, 957), (1203, 957, 1204), (1204, 957, 958), (1204, 958, 1205), (1205, 958, 959), (1205, 959, 1206), (1206, 959, 960), (1206, 960, 1207), (1207, 960, 961), (1207, 961, 1208), (1208, 961, 962), (1208, 962, 1209), (1209, 962, 963), (1209, 963, 1210), (1210, 963, 964), (1210, 964, 1211), (1211, 964, 965), (1211, 965, 1212), (1212, 965, 966), (1212, 966, 1213), (1213, 966, 967), (1213, 967, 1214), (1214, 967, 968), (1214, 968, 1215), (1215, 968, 969), (1215, 969, 1216), (1216, 969, 970), (1216, 970, 1217), (1217, 970, 971), (1217, 971, 1218), (1218, 971, 972), (1218, 972, 1219), (1219, 972, 973), (1219, 973, 1220), (1220, 973, 974), (1220, 974, 1221), (1221, 974, 975), (1222, 1221, 975), (976, 1222, 975), (1223, 1222, 976), (977, 1223, 976), (1224, 1223, 977), (978, 1224, 977), (1225, 1224, 978), (979, 1225, 978), (1226, 1225, 979), (980, 1226, 979), (1227, 1226, 980), (981, 1227, 980), (1228, 1227, 981), (982, 1228, 981), (1229, 1228, 982), (983, 1229, 982), (1230, 1229, 983), (1025, 1230, 983), (1231, 1230, 1025), (984, 1231, 1025), (985, 1232, 1231), (984, 985, 1231), (986, 1233, 1232), (985, 986, 1232), (987, 1234, 1233), (986, 987, 1233), (988, 1235, 1234), (987, 988, 1234), (989, 1236, 1235), (988, 989, 1235), (990, 1237, 1236), (989, 990, 1236), (991, 1238, 1237), (990, 991, 1237), (992, 1239, 1238), (991, 992, 1238), (993, 1240, 1239), (992, 993, 1239), (994, 1241, 1240), (993, 994, 1240), (995, 1242, 1241), (994, 995, 1241), (996, 1243, 1242), (995, 996, 1242), (997, 1244, 1243), (996, 997, 1243), (998, 1245, 1244), (997, 998, 1244), (999, 1246, 1245), (998, 999, 1245), (1000, 1247, 1246), (999, 1000, 1246), (1001, 1248, 1247), (1000, 1001, 1247), (1002, 1249, 1248), (1001, 1002, 1248), (1003, 1250, 1249), (1002, 1003, 1249), (1004, 1251, 1250), (1003, 1004, 1250), (1005, 1252, 1251), (1004, 1005, 1251), (1006, 1253, 1252), (1005, 1006, 1252), (1007, 1254, 1253), (1006, 1007, 1253), (1008, 1255, 1254), (1007, 1008, 1254), (1009, 1256, 1255), (1008, 1009, 1255), (1010, 1257, 1256), (1009, 1010, 1256), (1011, 1258, 1257), (1010, 1011, 1257), (1012, 1259, 1258), (1011, 1012, 1258), (1024, 1260, 1259), (1012, 1024, 1259), (1013, 1261, 1260), (1024, 1013, 1260), (1262, 1261, 1014), (1014, 1261, 1013), (1263, 1262, 1015), (1015, 1262, 1014), (1264, 1263, 1016), (1016, 1263, 1015), (1265, 1264, 1023), (1023, 1264, 1016), (1266, 1265, 1017), (1017, 1265, 1023), (1267, 1266, 1022), (1022, 1266, 1017), (1268, 1267, 1021), (1021, 1267, 1022), (1269, 1268, 1020), (1020, 1268, 1021), (1192, 1269, 1018), (1018, 1269, 1020), (1030, 1031, 1032), (1032, 1031, 1033), (1032, 1033, 1034), (1032, 1034, 1035), (1032, 1035, 1036), (1032, 1036, 1037), (1032, 1037, 1038), (1032, 1038, 1039), (1032, 1039, 1040), (1032, 1040, 1041), (1032, 1041, 1042), (1032, 1042, 1043), (1032, 1043, 1044), (1032, 1044, 1045), (1270, 1045, 1046), (1271, 1046, 1047), (1272, 1047, 1048), (1273, 1048, 1049), (1274, 1049, 1050), (1275, 1050, 1051), (1276, 1051, 1052), (1277, 1052, 1053), (1278, 1053, 1054), (1279, 1054, 1055), (1280, 1055, 1056), (1281, 1056, 1057), (1282, 1057, 1058), (1283, 1058, 1059), (1284, 1059, 1060), (1285, 1060, 1061), (1286, 1061, 1062), (1287, 1062, 1063), (1288, 1063, 1064), (1289, 1064, 1065), (1290, 1065, 1066), (1291, 1066, 1067), (1292, 1067, 1068), (1293, 1068, 1069), (1294, 1069, 1070), (1295, 1070, 1071), (1296, 1071, 1072), (1297, 1072, 1073), (1298, 1073, 1074), (1299, 1074, 1075), (1300, 1075, 1076), (1301, 1076, 1077), (1302, 1077, 1078), (1303, 1078, 1079), (1304, 1079, 1080), (1305, 1080, 1081), (1306, 1081, 1082), (1307, 1082, 1083), (1308, 1083, 1084), (1309, 1084, 1085), (1310, 1085, 1086), (1311, 1086, 1087), (1312, 1087, 1088), (1313, 1088, 1089), (1314, 1089, 1090), (1315, 1090, 1091), (1316, 1091, 1092), (1317, 1092, 1093), (1318, 1093, 1094), (1319, 1094, 1095), (1032, 1095, 1096), (1032, 1096, 1097), (1032, 1097, 1098), (1032, 1098, 1099), (1032, 1099, 1100), (1032, 1100, 1101), (1032, 1101, 1102), (1032, 1102, 1103), (1032, 1103, 1104), (1032, 1104, 1105), (1032, 1105, 1106), (1032, 1106, 1107), (1032, 1107, 1108), (1032, 1108, 1109), (1320, 1032, 1321), (1322, 1032, 1320), (1323, 1032, 1322), (1324, 1032, 1323), (1325, 1032, 1324), (1326, 1032, 1325), (1327, 1032, 1326), (1319, 1095, 1328), (1032, 1327, 1329), (1032, 1329, 1095), (1329, 1328, 1095), (1330, 1094, 1319), (1318, 1094, 1330), (1331, 1093, 1318), (1317, 1093, 1331), (1332, 1092, 1317), (1316, 1092, 1332), (1333, 1089, 1314), (1313, 1089, 1333), (1314, 1090, 1315), (1315, 1091, 1316), (1334, 1085, 1310), (1309, 1085, 1334), (1310, 1086, 1311), (1311, 1087, 1312), (1312, 1088, 1313), (1335, 1079, 1304), (1303, 1079, 1335), (1304, 1080, 1305), (1305, 1081, 1306), (1306, 1082, 1307), (1307, 1083, 1308), (1308, 1084, 1309), (1294, 1070, 1295), (1336, 1069, 1294), (1295, 1071, 1296), (1296, 1072, 1297), (1297, 1073, 1298), (1298, 1074, 1299), (1299, 1075, 1300), (1300, 1076, 1301), (1301, 1077, 1302), (1302, 1078, 1303), (1337, 1060, 1285), (1284, 1060, 1337), (1285, 1061, 1286), (1286, 1062, 1287), (1287, 1063, 1288), (1288, 1064, 1289), (1289, 1065, 1290), (1338, 1054, 1279), (1277, 1053, 1278), (1276, 1052, 1277), (1275, 1051, 1276), (1339, 1050, 1275), (1274, 1050, 1339), (1273, 1049, 1274), (1272, 1048, 1273), (1340, 1047, 1272), (1271, 1047, 1340), (1341, 1046, 1271), (1270, 1046, 1341), (1342, 1045, 1270), (1343, 1032, 1344), (1345, 1045, 1342), (1032, 1045, 1345), (1032, 1345, 1344), (1346, 1032, 1343), (1347, 1032, 1346), (1348, 1032, 1347), (1349, 1032, 1348), (1290, 1066, 1291), (1321, 1032, 1349), (1278, 1054, 1338), (1279, 1055, 1280), (1280, 1056, 1281), (1281, 1057, 1282), (1282, 1058, 1283), (1283, 1059, 1284), (1291, 1067, 1292), (1292, 1068, 1293), (1293, 1069, 1336), (1110, 1111, 1112), (1112, 1111, 1113), (1112, 1113, 1114), (1112, 1114, 1115), (1112, 1115, 1116), (1112, 1116, 1117), (1112, 1117, 1118), (1112, 1118, 1119), (1112, 1119, 1120), (1112, 1120, 1121), (1112, 1121, 1122), (1112, 1122, 1123), (1112, 1123, 1124), (1112, 1124, 1125), (1350, 1125, 1126), (1351, 1126, 1127), (1352, 1127, 1128), (1353, 1128, 1129), (1354, 1129, 1130), (1355, 1130, 1131), (1356, 1131, 1132), (1357, 1132, 1133), (1358, 1133, 1134), (1359, 1134, 1135), (1360, 1135, 1136), (1361, 1136, 1137), (1362, 1137, 1138), (1363, 1138, 1139), (1364, 1139, 1140), (1365, 1140, 1141), (1366, 1141, 1142), (1367, 1142, 1143), (1368, 1143, 1144), (1369, 1144, 1145), (1370, 1145, 1146), (1371, 1146, 1147), (1372, 1147, 1148), (1373, 1148, 1149), (1374, 1149, 1150), (1375, 1150, 1151), (1376, 1151, 1152), (1377, 1152, 1153), (1378, 1153, 1154), (1379, 1154, 1155), (1380, 1155, 1156), (1381, 1156, 1157), (1382, 1157, 1158), (1383, 1158, 1159), (1384, 1159, 1160), (1385, 1160, 1161), (1386, 1161, 1162), (1387, 1162, 1163), (1388, 1163, 1164), (1389, 1164, 1165), (1390, 1165, 1166), (1391, 1166, 1167), (1392, 1167, 1168), (1393, 1168, 1169), (1394, 1169, 1170), (1395, 1170, 1171), (1396, 1171, 1172), (1397, 1172, 1173), (1398, 1173, 1174), (1399, 1174, 1175), (1112, 1175, 1176), (1112, 1176, 1177), (1112, 1177, 1178), (1112, 1178, 1179), (1112, 1179, 1180), (1112, 1180, 1181), (1112, 1181, 1182), (1112, 1182, 1183), (1112, 1183, 1184), (1112, 1184, 1185), (1112, 1185, 1186), (1112, 1186, 1187), (1112, 1187, 1188), (1112, 1188, 1189), (1400, 1112, 1401), (1402, 1112, 1400), (1403, 1112, 1402), (1404, 1112, 1403), (1405, 1112, 1404), (1406, 1112, 1405), (1407, 1112, 1406), (1399, 1175, 1408), (1112, 1407, 1409), (1112, 1409, 1175), (1409, 1408, 1175), (1410, 1174, 1399), (1398, 1174, 1410), (1411, 1173, 1398), (1397, 1173, 1411), (1412, 1172, 1397), (1396, 1172, 1412), (1413, 1169, 1394), (1393, 1169, 1413), (1394, 1170, 1395), (1395, 1171, 1396), (1414, 1165, 1390), (1389, 1165, 1414), (1390, 1166, 1391), (1391, 1167, 1392), (1392, 1168, 1393), (1415, 1159, 1384), (1383, 1159, 1415), (1384, 1160, 1385), (1385, 1161, 1386), (1386, 1162, 1387), (1387, 1163, 1388), (1388, 1164, 1389), (1374, 1150, 1375), (1416, 1149, 1374), (1375, 1151, 1376), (1376, 1152, 1377), (1377, 1153, 1378), (1378, 1154, 1379), (1379, 1155, 1380), (1380, 1156, 1381), (1381, 1157, 1382), (1382, 1158, 1383), (1417, 1140, 1365), (1364, 1140, 1417), (1365, 1141, 1366), (1366, 1142, 1367), (1367, 1143, 1368), (1368, 1144, 1369), (1369, 1145, 1370), (1418, 1134, 1359), (1357, 1133, 1358), (1356, 1132, 1357), (1355, 1131, 1356), (1419, 1130, 1355), (1354, 1130, 1419), (1353, 1129, 1354), (1352, 1128, 1353), (1420, 1127, 1352), (1351, 1127, 1420), (1421, 1126, 1351), (1350, 1126, 1421), (1422, 1125, 1350), (1423, 1112, 1424), (1425, 1125, 1422), (1112, 1125, 1425), (1112, 1425, 1424), (1426, 1112, 1423), (1427, 1112, 1426), (1428, 1112, 1427), (1429, 1112, 1428), (1370, 1146, 1371), (1401, 1112, 1429), (1358, 1134, 1418), (1359, 1135, 1360), (1360, 1136, 1361), (1361, 1137, 1362), (1362, 1138, 1363), (1363, 1139, 1364), (1371, 1147, 1372), (1372, 1148, 1373), (1373, 1149, 1416), (1190, 1191, 1192), (1192, 1191, 1193), (1192, 1193, 1194), (1192, 1194, 1195), (1192, 1195, 1196), (1192, 1196, 1197), (1192, 1197, 1198), (1192, 1198, 1199), (1192, 1199, 1200), (1192, 1200, 1201), (1192, 1201, 1202), (1192, 1202, 1203), (1192, 1203, 1204), (1192, 1204, 1205), (1430, 1205, 1206), (1431, 1206, 1207), (1432, 1207, 1208), (1433, 1208, 1209), (1434, 1209, 1210), (1435, 1210, 1211), (1436, 1211, 1212), (1437, 1212, 1213), (1438, 1213, 1214), (1439, 1214, 1215), (1440, 1215, 1216), (1441, 1216, 1217), (1442, 1217, 1218), (1443, 1218, 1219), (1444, 1219, 1220), (1445, 1220, 1221), (1446, 1221, 1222), (1447, 1222, 1223), (1448, 1223, 1224), (1449, 1224, 1225), (1450, 1225, 1226), (1451, 1226, 1227), (1452, 1227, 1228), (1453, 1228, 1229), (1454, 1229, 1230), (1455, 1230, 1231), (1456, 1231, 1232), (1457, 1232, 1233), (1458, 1233, 1234), (1459, 1234, 1235), (1460, 1235, 1236), (1461, 1236, 1237), (1462, 1237, 1238), (1463, 1238, 1239), (1464, 1239, 1240), (1465, 1240, 1241), (1466, 1241, 1242), (1467, 1242, 1243), (1468, 1243, 1244), (1469, 1244, 1245), (1470, 1245, 1246), (1471, 1246, 1247), (1472, 1247, 1248), (1473, 1248, 1249), (1474, 1249, 1250), (1475, 1250, 1251), (1476, 1251, 1252), (1477, 1252, 1253), (1478, 1253, 1254), (1479, 1254, 1255), (1192, 1255, 1256), (1192, 1256, 1257), (1192, 1257, 1258), (1192, 1258, 1259), (1192, 1259, 1260), (1192, 1260, 1261), (1192, 1261, 1262), (1192, 1262, 1263), (1192, 1263, 1264), (1192, 1264, 1265), (1192, 1265, 1266), (1192, 1266, 1267), (1192, 1267, 1268), (1192, 1268, 1269), (1480, 1192, 1481), (1482, 1192, 1480), (1483, 1192, 1482), (1484, 1192, 1483), (1485, 1192, 1484), (1486, 1192, 1485), (1487, 1192, 1486), (1479, 1255, 1488), (1192, 1487, 1489), (1192, 1489, 1255), (1489, 1488, 1255), (1490, 1254, 1479), (1478, 1254, 1490), (1491, 1253, 1478), (1477, 1253, 1491), (1492, 1252, 1477), (1476, 1252, 1492), (1493, 1249, 1474), (1473, 1249, 1493), (1474, 1250, 1475), (1475, 1251, 1476), (1494, 1245, 1470), (1469, 1245, 1494), (1470, 1246, 1471), (1471, 1247, 1472), (1472, 1248, 1473), (1495, 1239, 1464), (1463, 1239, 1495), (1464, 1240, 1465), (1465, 1241, 1466), (1466, 1242, 1467), (1467, 1243, 1468), (1468, 1244, 1469), (1454, 1230, 1455), (1496, 1229, 1454), (1455, 1231, 1456), (1456, 1232, 1457), (1457, 1233, 1458), (1458, 1234, 1459), (1459, 1235, 1460), (1460, 1236, 1461), (1461, 1237, 1462), (1462, 1238, 1463), (1497, 1220, 1445), (1444, 1220, 1497), (1445, 1221, 1446), (1446, 1222, 1447), (1447, 1223, 1448), (1448, 1224, 1449), (1449, 1225, 1450), (1498, 1214, 1439), (1437, 1213, 1438), (1436, 1212, 1437), (1435, 1211, 1436), (1499, 1210, 1435), (1434, 1210, 1499), (1433, 1209, 1434), (1432, 1208, 1433), (1500, 1207, 1432), (1431, 1207, 1500), (1501, 1206, 1431), (1430, 1206, 1501), (1502, 1205, 1430), (1503, 1192, 1504), (1505, 1205, 1502), (1192, 1205, 1505), (1192, 1505, 1504), (1506, 1192, 1503), (1507, 1192, 1506), (1508, 1192, 1507), (1509, 1192, 1508), (1450, 1226, 1451), (1481, 1192, 1509), (1438, 1214, 1498), (1439, 1215, 1440), (1440, 1216, 1441), (1441, 1217, 1442), (1442, 1218, 1443), (1443, 1219, 1444), (1451, 1227, 1452), (1452, 1228, 1453), (1453, 1229, 1496), (1349, 1510, 1511), (1321, 1349, 1511), (1511, 1512, 1320), (1321, 1511, 1320), (1348, 1513, 1510), (1349, 1348, 1510), (1347, 1514, 1513), (1348, 1347, 1513), (1346, 1515, 1514), (1347, 1346, 1514), (1343, 1516, 1515), (1346, 1343, 1515), (1344, 1517, 1516), (1343, 1344, 1516), (1345, 1518, 1517), (1344, 1345, 1517), (1342, 1519, 1518), (1345, 1342, 1518), (1270, 1520, 1519), (1342, 1270, 1519), (1341, 1521, 1520), (1270, 1341, 1520), (1271, 1522, 1521), (1341, 1271, 1521), (1340, 1523, 1522), (1271, 1340, 1522), (1272, 1524, 1523), (1340, 1272, 1523), (1273, 1525, 1524), (1272, 1273, 1524), (1274, 1526, 1525), (1273, 1274, 1525), (1339, 1527, 1526), (1274, 1339, 1526), (1275, 1528, 1527), (1339, 1275, 1527), (1276, 1529, 1528), (1275, 1276, 1528), (1277, 1530, 1529), (1276, 1277, 1529), (1278, 1531, 1530), (1277, 1278, 1530), (1338, 1532, 1531), (1278, 1338, 1531), (1279, 1533, 1532), (1338, 1279, 1532), (1280, 1534, 1533), (1279, 1280, 1533), (1281, 1535, 1534), (1280, 1281, 1534), (1282, 1536, 1535), (1281, 1282, 1535), (1283, 1537, 1536), (1282, 1283, 1536), (1284, 1538, 1537), (1283, 1284, 1537), (1337, 1539, 1538), (1284, 1337, 1538), (1285, 1540, 1539), (1337, 1285, 1539), (1286, 1541, 1540), (1285, 1286, 1540), (1542, 1541, 1287), (1287, 1541, 1286), (1543, 1542, 1288), (1288, 1542, 1287), (1544, 1543, 1289), (1289, 1543, 1288), (1545, 1544, 1290), (1290, 1544, 1289), (1546, 1545, 1291), (1291, 1545, 1290), (1547, 1546, 1292), (1292, 1546, 1291), (1548, 1547, 1293), (1293, 1547, 1292), (1549, 1548, 1336), (1336, 1548, 1293), (1550, 1549, 1294), (1294, 1549, 1336), (1551, 1550, 1295), (1295, 1550, 1294), (1551, 1295, 1552), (1552, 1295, 1296), (1552, 1296, 1553), (1553, 1296, 1297), (1553, 1297, 1554), (1554, 1297, 1298), (1554, 1298, 1555), (1555, 1298, 1299), (1555, 1299, 1556), (1556, 1299, 1300), (1556, 1300, 1557), (1557, 1300, 1301), (1557, 1301, 1558), (1558, 1301, 1302), (1558, 1302, 1559), (1559, 1302, 1303), (1559, 1303, 1560), (1560, 1303, 1335), (1560, 1335, 1561), (1561, 1335, 1304), (1561, 1304, 1562), (1562, 1304, 1305), (1562, 1305, 1563), (1563, 1305, 1306), (1563, 1306, 1564), (1564, 1306, 1307), (1564, 1307, 1565), (1565, 1307, 1308), (1565, 1308, 1566), (1566, 1308, 1309), (1566, 1309, 1567), (1567, 1309, 1334), (1567, 1334, 1568), (1568, 1334, 1310), (1568, 1310, 1569), (1569, 1310, 1311), (1569, 1311, 1570), (1570, 1311, 1312), (1570, 1312, 1571), (1571, 1312, 1313), (1571, 1313, 1572), (1572, 1313, 1333), (1572, 1333, 1573), (1573, 1333, 1314), (1573, 1314, 1574), (1574, 1314, 1315), (1574, 1315, 1575), (1575, 1315, 1316), (1575, 1316, 1576), (1576, 1316, 1332), (1576, 1332, 1577), (1577, 1332, 1317), (1577, 1317, 1578), (1578, 1317, 1331), (1578, 1331, 1579), (1579, 1331, 1318), (1579, 1318, 1580), (1580, 1318, 1330), (1580, 1330, 1581), (1581, 1330, 1319), (1582, 1581, 1319), (1328, 1582, 1319), (1583, 1582, 1328), (1329, 1583, 1328), (1584, 1583, 1329), (1327, 1584, 1329), (1585, 1584, 1327), (1326, 1585, 1327), (1586, 1585, 1326), (1325, 1586, 1326), (1587, 1586, 1325), (1324, 1587, 1325), (1588, 1587, 1324), (1323, 1588, 1324), (1589, 1588, 1323), (1322, 1589, 1323), (1512, 1589, 1322), (1320, 1512, 1322), (1429, 1590, 1591), (1401, 1429, 1591), (1591, 1592, 1400), (1401, 1591, 1400), (1428, 1593, 1590), (1429, 1428, 1590), (1427, 1594, 1593), (1428, 1427, 1593), (1426, 1595, 1594), (1427, 1426, 1594), (1423, 1596, 1595), (1426, 1423, 1595), (1424, 1597, 1596), (1423, 1424, 1596), (1425, 1598, 1597), (1424, 1425, 1597), (1422, 1599, 1598), (1425, 1422, 1598), (1350, 1600, 1599), (1422, 1350, 1599), (1421, 1601, 1600), (1350, 1421, 1600), (1351, 1602, 1601), (1421, 1351, 1601), (1420, 1603, 1602), (1351, 1420, 1602), (1352, 1604, 1603), (1420, 1352, 1603), (1353, 1605, 1604), (1352, 1353, 1604), (1354, 1606, 1605), (1353, 1354, 1605), (1419, 1607, 1606), (1354, 1419, 1606), (1355, 1608, 1607), (1419, 1355, 1607), (1356, 1609, 1608), (1355, 1356, 1608), (1357, 1610, 1609), (1356, 1357, 1609), (1358, 1611, 1610), (1357, 1358, 1610), (1418, 1612, 1611), (1358, 1418, 1611), (1359, 1613, 1612), (1418, 1359, 1612), (1360, 1614, 1613), (1359, 1360, 1613), (1361, 1615, 1614), (1360, 1361, 1614), (1362, 1616, 1615), (1361, 1362, 1615), (1363, 1617, 1616), (1362, 1363, 1616), (1364, 1618, 1617), (1363, 1364, 1617), (1417, 1619, 1618), (1364, 1417, 1618), (1365, 1620, 1619), (1417, 1365, 1619), (1366, 1621, 1620), (1365, 1366, 1620), (1622, 1621, 1367), (1367, 1621, 1366), (1623, 1622, 1368), (1368, 1622, 1367), (1624, 1623, 1369), (1369, 1623, 1368), (1625, 1624, 1370), (1370, 1624, 1369), (1626, 1625, 1371), (1371, 1625, 1370), (1627, 1626, 1372), (1372, 1626, 1371), (1628, 1627, 1373), (1373, 1627, 1372), (1629, 1628, 1416), (1416, 1628, 1373), (1630, 1629, 1374), (1374, 1629, 1416), (1631, 1630, 1375), (1375, 1630, 1374), (1631, 1375, 1632), (1632, 1375, 1376), (1632, 1376, 1633), (1633, 1376, 1377), (1633, 1377, 1634), (1634, 1377, 1378), (1634, 1378, 1635), (1635, 1378, 1379), (1635, 1379, 1636), (1636, 1379, 1380), (1636, 1380, 1637), (1637, 1380, 1381), (1637, 1381, 1638), (1638, 1381, 1382), (1638, 1382, 1639), (1639, 1382, 1383), (1639, 1383, 1640), (1640, 1383, 1415), (1640, 1415, 1641), (1641, 1415, 1384), (1641, 1384, 1642), (1642, 1384, 1385), (1642, 1385, 1643), (1643, 1385, 1386), (1643, 1386, 1644), (1644, 1386, 1387), (1644, 1387, 1645), (1645, 1387, 1388), (1645, 1388, 1646), (1646, 1388, 1389), (1646, 1389, 1647), (1647, 1389, 1414), (1647, 1414, 1648), (1648, 1414, 1390), (1648, 1390, 1649), (1649, 1390, 1391), (1649, 1391, 1650), (1650, 1391, 1392), (1650, 1392, 1651), (1651, 1392, 1393), (1651, 1393, 1652), (1652, 1393, 1413), (1652, 1413, 1653), (1653, 1413, 1394), (1653, 1394, 1654), (1654, 1394, 1395), (1654, 1395, 1655), (1655, 1395, 1396), (1655, 1396, 1656), (1656, 1396, 1412), (1656, 1412, 1657), (1657, 1412, 1397), (1657, 1397, 1658), (1658, 1397, 1411), (1658, 1411, 1659), (1659, 1411, 1398), (1659, 1398, 1660), (1660, 1398, 1410), (1660, 1410, 1661), (1661, 1410, 1399), (1662, 1661, 1399), (1408, 1662, 1399), (1663, 1662, 1408), (1409, 1663, 1408), (1664, 1663, 1409), (1407, 1664, 1409), (1665, 1664, 1407), (1406, 1665, 1407), (1666, 1665, 1406), (1405, 1666, 1406), (1667, 1666, 1405), (1404, 1667, 1405), (1668, 1667, 1404), (1403, 1668, 1404), (1669, 1668, 1403), (1402, 1669, 1403), (1592, 1669, 1402), (1400, 1592, 1402), (1509, 1670, 1671), (1481, 1509, 1671), (1671, 1672, 1480), (1481, 1671, 1480), (1508, 1673, 1670), (1509, 1508, 1670), (1507, 1674, 1673), (1508, 1507, 1673), (1506, 1675, 1674), (1507, 1506, 1674), (1503, 1676, 1675), (1506, 1503, 1675), (1504, 1677, 1676), (1503, 1504, 1676), (1505, 1678, 1677), (1504, 1505, 1677), (1502, 1679, 1678), (1505, 1502, 1678), (1430, 1680, 1679), (1502, 1430, 1679), (1501, 1681, 1680), (1430, 1501, 1680), (1431, 1682, 1681), (1501, 1431, 1681), (1500, 1683, 1682), (1431, 1500, 1682), (1432, 1684, 1683), (1500, 1432, 1683), (1433, 1685, 1684), (1432, 1433, 1684), (1434, 1686, 1685), (1433, 1434, 1685), (1499, 1687, 1686), (1434, 1499, 1686), (1435, 1688, 1687), (1499, 1435, 1687), (1436, 1689, 1688), (1435, 1436, 1688), (1437, 1690, 1689), (1436, 1437, 1689), (1438, 1691, 1690), (1437, 1438, 1690), (1498, 1692, 1691), (1438, 1498, 1691), (1439, 1693, 1692), (1498, 1439, 1692), (1440, 1694, 1693), (1439, 1440, 1693), (1441, 1695, 1694), (1440, 1441, 1694), (1442, 1696, 1695), (1441, 1442, 1695), (1443, 1697, 1696), (1442, 1443, 1696), (1444, 1698, 1697), (1443, 1444, 1697), (1497, 1699, 1698), (1444, 1497, 1698), (1445, 1700, 1699), (1497, 1445, 1699), (1446, 1701, 1700), (1445, 1446, 1700), (1702, 1701, 1447), (1447, 1701, 1446), (1703, 1702, 1448), (1448, 1702, 1447), (1704, 1703, 1449), (1449, 1703, 1448), (1705, 1704, 1450), (1450, 1704, 1449), (1706, 1705, 1451), (1451, 1705, 1450), (1707, 1706, 1452), (1452, 1706, 1451), (1708, 1707, 1453), (1453, 1707, 1452), (1709, 1708, 1496), (1496, 1708, 1453), (1710, 1709, 1454), (1454, 1709, 1496), (1711, 1710, 1455), (1455, 1710, 1454), (1711, 1455, 1712), (1712, 1455, 1456), (1712, 1456, 1713), (1713, 1456, 1457), (1713, 1457, 1714), (1714, 1457, 1458), (1714, 1458, 1715), (1715, 1458, 1459), (1715, 1459, 1716), (1716, 1459, 1460), (1716, 1460, 1717), (1717, 1460, 1461), (1717, 1461, 1718), (1718, 1461, 1462), (1718, 1462, 1719), (1719, 1462, 1463), (1719, 1463, 1720), (1720, 1463, 1495), (1720, 1495, 1721), (1721, 1495, 1464), (1721, 1464, 1722), (1722, 1464, 1465), (1722, 1465, 1723), (1723, 1465, 1466), (1723, 1466, 1724), (1724, 1466, 1467), (1724, 1467, 1725), (1725, 1467, 1468), (1725, 1468, 1726), (1726, 1468, 1469), (1726, 1469, 1727), (1727, 1469, 1494), (1727, 1494, 1728), (1728, 1494, 1470), (1728, 1470, 1729), (1729, 1470, 1471), (1729, 1471, 1730), (1730, 1471, 1472), (1730, 1472, 1731), (1731, 1472, 1473), (1731, 1473, 1732), (1732, 1473, 1493), (1732, 1493, 1733), (1733, 1493, 1474), (1733, 1474, 1734), (1734, 1474, 1475), (1734, 1475, 1735), (1735, 1475, 1476), (1735, 1476, 1736), (1736, 1476, 1492), (1736, 1492, 1737), (1737, 1492, 1477), (1737, 1477, 1738), (1738, 1477, 1491), (1738, 1491, 1739), (1739, 1491, 1478), (1739, 1478, 1740), (1740, 1478, 1490), (1740, 1490, 1741), (1741, 1490, 1479), (1742, 1741, 1479), (1488, 1742, 1479), (1743, 1742, 1488), (1489, 1743, 1488), (1744, 1743, 1489), (1487, 1744, 1489), (1745, 1744, 1487), (1486, 1745, 1487), (1746, 1745, 1486), (1485, 1746, 1486), (1747, 1746, 1485), (1484, 1747, 1485), (1748, 1747, 1484), (1483, 1748, 1484), (1749, 1748, 1483), (1482, 1749, 1483), (1672, 1749, 1482), (1480, 1672, 1482), (1511, 1510, 1512), (1512, 1510, 1513), (1512, 1513, 1514), (1512, 1514, 1515), (1512, 1515, 1516), (1512, 1516, 1517), (1512, 1517, 1518), (1512, 1518, 1519), (1512, 1519, 1520), (1512, 1520, 1521), (1512, 1521, 1522), (1512, 1522, 1523), (1512, 1523, 1524), (1512, 1524, 1525), (1512, 1525, 1526), (1512, 1526, 1527), (1512, 1527, 1528), (1512, 1528, 1529), (1512, 1529, 1530), (1512, 1530, 1531), (1512, 1531, 1532), (1512, 1532, 1533), (1512, 1533, 1534), (1512, 1534, 1535), (1512, 1535, 1536), (1512, 1536, 1537), (1512, 1537, 1538), (1512, 1538, 1539), (1512, 1539, 1540), (1512, 1540, 1541), (1512, 1541, 1542), (1512, 1542, 1543), (1512, 1543, 1544), (1512, 1544, 1545), (1512, 1545, 1546), (1512, 1546, 1547), (1512, 1547, 1548), (1512, 1548, 1549), (1512, 1549, 1550), (1512, 1550, 1551), (1512, 1551, 1552), (1512, 1552, 1553), (1512, 1553, 1554), (1512, 1554, 1555), (1512, 1555, 1556), (1512, 1556, 1557), (1512, 1557, 1558), (1512, 1558, 1559), (1512, 1559, 1560), (1512, 1560, 1561), (1512, 1561, 1562), (1512, 1562, 1563), (1512, 1563, 1564), (1512, 1564, 1565), (1512, 1565, 1566), (1512, 1566, 1567), (1512, 1567, 1568), (1512, 1568, 1569), (1512, 1569, 1570), (1512, 1570, 1571), (1512, 1571, 1572), (1512, 1572, 1573), (1512, 1573, 1574), (1512, 1574, 1575), (1512, 1575, 1576), (1512, 1576, 1577), (1512, 1577, 1578), (1512, 1578, 1579), (1512, 1579, 1580), (1512, 1580, 1581), (1512, 1581, 1582), (1512, 1582, 1583), (1512, 1583, 1584), (1512, 1584, 1585), (1512, 1585, 1586), (1512, 1586, 1587), (1512, 1587, 1588), (1512, 1588, 1589), (1591, 1590, 1592), (1592, 1590, 1593), (1592, 1593, 1594), (1592, 1594, 1595), (1592, 1595, 1596), (1592, 1596, 1597), (1592, 1597, 1598), (1592, 1598, 1599), (1592, 1599, 1600), (1592, 1600, 1601), (1592, 1601, 1602), (1592, 1602, 1603), (1592, 1603, 1604), (1592, 1604, 1605), (1592, 1605, 1606), (1592, 1606, 1607), (1592, 1607, 1608), (1592, 1608, 1609), (1592, 1609, 1610), (1592, 1610, 1611), (1592, 1611, 1612), (1592, 1612, 1613), (1592, 1613, 1614), (1592, 1614, 1615), (1592, 1615, 1616), (1592, 1616, 1617), (1592, 1617, 1618), (1592, 1618, 1619), (1592, 1619, 1620), (1592, 1620, 1621), (1592, 1621, 1622), (1592, 1622, 1623), (1592, 1623, 1624), (1592, 1624, 1625), (1592, 1625, 1626), (1592, 1626, 1627), (1592, 1627, 1628), (1592, 1628, 1629), (1592, 1629, 1630), (1592, 1630, 1631), (1592, 1631, 1632), (1592, 1632, 1633), (1592, 1633, 1634), (1592, 1634, 1635), (1592, 1635, 1636), (1592, 1636, 1637), (1592, 1637, 1638), (1592, 1638, 1639), (1592, 1639, 1640), (1592, 1640, 1641), (1592, 1641, 1642), (1592, 1642, 1643), (1592, 1643, 1644), (1592, 1644, 1645), (1592, 1645, 1646), (1592, 1646, 1647), (1592, 1647, 1648), (1592, 1648, 1649), (1592, 1649, 1650), (1592, 1650, 1651), (1592, 1651, 1652), (1592, 1652, 1653), (1592, 1653, 1654), (1592, 1654, 1655), (1592, 1655, 1656), (1592, 1656, 1657), (1592, 1657, 1658), (1592, 1658, 1659), (1592, 1659, 1660), (1592, 1660, 1661), (1592, 1661, 1662), (1592, 1662, 1663), (1592, 1663, 1664), (1592, 1664, 1665), (1592, 1665, 1666), (1592, 1666, 1667), (1592, 1667, 1668), (1592, 1668, 1669), (1671, 1670, 1672), (1672, 1670, 1673), (1672, 1673, 1674), (1672, 1674, 1675), (1672, 1675, 1676), (1672, 1676, 1677), (1672, 1677, 1678), (1672, 1678, 1679), (1672, 1679, 1680), (1672, 1680, 1681), (1672, 1681, 1682), (1672, 1682, 1683), (1672, 1683, 1684), (1672, 1684, 1685), (1672, 1685, 1686), (1672, 1686, 1687), (1672, 1687, 1688), (1672, 1688, 1689), (1672, 1689, 1690), (1672, 1690, 1691), (1672, 1691, 1692), (1672, 1692, 1693), (1672, 1693, 1694), (1672, 1694, 1695), (1672, 1695, 1696), (1672, 1696, 1697), (1672, 1697, 1698), (1672, 1698, 1699), (1672, 1699, 1700), (1672, 1700, 1701), (1672, 1701, 1702), (1672, 1702, 1703), (1672, 1703, 1704), (1672, 1704, 1705), (1672, 1705, 1706), (1672, 1706, 1707), (1672, 1707, 1708), (1672, 1708, 1709), (1672, 1709, 1710), (1672, 1710, 1711), (1672, 1711, 1712), (1672, 1712, 1713), (1672, 1713, 1714), (1672, 1714, 1715), (1672, 1715, 1716), (1672, 1716, 1717), (1672, 1717, 1718), (1672, 1718, 1719), (1672, 1719, 1720), (1672, 1720, 1721), (1672, 1721, 1722), (1672, 1722, 1723), (1672, 1723, 1724), (1672, 1724, 1725), (1672, 1725, 1726), (1672, 1726, 1727), (1672, 1727, 1728), (1672, 1728, 1729), (1672, 1729, 1730), (1672, 1730, 1731), (1672, 1731, 1732), (1672, 1732, 1733), (1672, 1733, 1734), (1672, 1734, 1735), (1672, 1735, 1736), (1672, 1736, 1737), (1672, 1737, 1738), (1672, 1738, 1739), (1672, 1739, 1740), (1672, 1740, 1741), (1672, 1741, 1742), (1672, 1742, 1743), (1672, 1743, 1744), (1672, 1744, 1745), (1672, 1745, 1746), (1672, 1746, 1747), (1672, 1747, 1748), (1672, 1748, 1749)])
me_longramp.use_remesh_fix_poles = True
me_longramp.use_remesh_preserve_attributes = False
me_longramp.use_mirror_vertex_groups = False
me_longramp.update()

# ---- objects
ob_longramp = bpy.data.objects.new('longRamp', me_longramp)

# ---- transforms, parenting, visibility, modifiers, constraints
ob_longramp.location = (0.0, 0.0, 0.0)
ob_longramp.lineart.crease_threshold = 0.0

# ---- collection membership
col_collection.objects.link(ob_longramp)

# ---- scene / render settings (as saved in the file)
scene.frame_start = 1; scene.frame_end = 250; scene.frame_set(1)
scene.render.engine = 'BLENDER_EEVEE_NEXT'
scene.cycles.use_denoising = False
scene.cycles.samples = 128
scene.cycles.sampling_pattern = 'TABULATED_SOBOL'
scene.cycles.use_adaptive_sampling = False
scene.cycles.use_light_tree = False
scene.view_settings.view_transform = 'Filmic'
bpy.context.view_layer.update()

# ---- added for rendering (the .blend has no active camera and no usable light): camera, sun
cam_auto = bpy.data.cameras.new('AutoCamera')
cam_auto.lens = 50.0
cam_auto.sensor_width = 36.0
cam_auto.clip_end = 1312.51
ob_auto_camera = bpy.data.objects.new('AutoCamera', cam_auto)
scene.collection.objects.link(ob_auto_camera)
ob_auto_camera.location = (74.7871, -89.7445, 59.8072)
ob_auto_camera.rotation_euler = (1.09748, -7.21219e-08, 0.694738)
scene.camera = ob_auto_camera
light_auto_sun = bpy.data.lights.new('AutoSun', 'SUN')
light_auto_sun.energy = 3.0
light_auto_sun.angle = 0.0523599
ob_auto_sun = bpy.data.objects.new('AutoSun', light_auto_sun)
scene.collection.objects.link(ob_auto_sun)
ob_auto_sun.rotation_euler = (0.872665, 0.174533, 0.523599)
bpy.context.view_layer.update()
